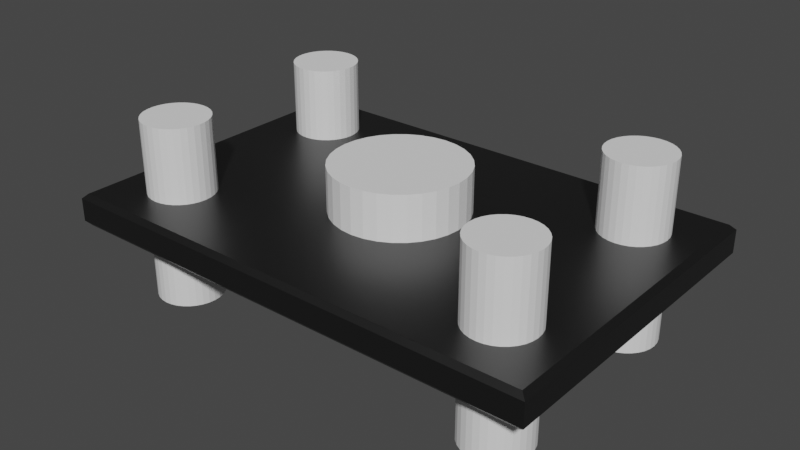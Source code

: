 # Source: Rectangle-1.blend  (saved by Blender 3.6.13; exported with 4.5.12 LTS)
import bpy
from mathutils import Matrix  # noqa: F401  (used for matrix-valued properties, if any)

bpy.ops.wm.read_factory_settings(use_empty=True)
scene = bpy.context.scene
scene.name = 'Scene'

# ---- collections
col_collection = bpy.data.collections.new('Collection'); scene.collection.children.link(col_collection)

# ---- materials (node trees are filled in below, after node groups)
mat_material_1 = bpy.data.materials.new('Material-1')
mat_material_1.alpha_threshold = 0.0
mat_material_1.use_transparent_shadow = False
mat_material_1.roughness = 0.5
mat_material_1.line_color = (0.0, 0.0, 0.0, 1.0)
mat_material_2 = bpy.data.materials.new('Material-2')
mat_material_2.use_transparent_shadow = False

# ---- node groups
ng_auto_smooth = bpy.data.node_groups.new('Auto Smooth', 'GeometryNodeTree')
_s = ng_auto_smooth.interface.new_socket(name='Geometry', in_out='OUTPUT', socket_type='NodeSocketGeometry')
_s = ng_auto_smooth.interface.new_socket(name='Geometry', in_out='INPUT', socket_type='NodeSocketGeometry')
_s = ng_auto_smooth.interface.new_socket(name='Angle', in_out='INPUT', socket_type='NodeSocketFloat')
_s.subtype = 'ANGLE'
_s.min_value = 0.0
_s.max_value = 3.142
ng_auto_smooth.is_modifier = True
_N = ng_auto_smooth.nodes; _L = ng_auto_smooth.links
n0 = _N.new('NodeGroupOutput'); n0.name = 'Group Output'; n0.location = (480, -100)
n1 = _N.new('NodeGroupInput'); n1.name = 'Group Input'; n1.location = (-420, -300)
n2 = _N.new('NodeGroupInput'); n2.name = 'Group Input.001'; n2.location = (-60, -100)
n3 = _N.new('GeometryNodeSetShadeSmooth'); n3.name = 'Set Shade Smooth'; n3.location = (120, -100)
n3.domain = 'EDGE'
n4 = _N.new('GeometryNodeSetShadeSmooth'); n4.name = 'Set Shade Smooth.001'; n4.location = (300, -100)
n5 = _N.new('GeometryNodeInputMeshEdgeAngle'); n5.name = 'Edge Angle'; n5.location = (-420, -220)
n6 = _N.new('GeometryNodeInputEdgeSmooth'); n6.name = 'Is Edge Smooth'; n6.location = (-60, -160)
n7 = _N.new('GeometryNodeInputShadeSmooth'); n7.name = 'Is Face Smooth'; n7.location = (-240, -340)
n8 = _N.new('FunctionNodeBooleanMath'); n8.name = 'Boolean Math'; n8.location = (-60, -220)
n9 = _N.new('FunctionNodeCompare'); n9.name = 'Compare'; n9.location = (-240, -180)
n9.operation = 'LESS_EQUAL'
_L.new(n5.outputs[0], n9.inputs[0])
_L.new(n4.outputs[0], n0.inputs[0])
_L.new(n1.outputs[1], n9.inputs[1])
_L.new(n9.outputs[0], n8.inputs[0])
_L.new(n7.outputs[0], n8.inputs[1])
_L.new(n2.outputs[0], n3.inputs[0])
_L.new(n6.outputs[0], n3.inputs[1])
_L.new(n3.outputs[0], n4.inputs[0])
_L.new(n8.outputs[0], n3.inputs[2])
n0.is_active_output = True

# ---- material node trees
mat_material_1.use_nodes = True; mat_material_1.node_tree.nodes.clear()
_N = mat_material_1.node_tree.nodes; _L = mat_material_1.node_tree.links
n0 = _N.new('ShaderNodeOutputMaterial'); n0.name = 'Material Output'; n0.location = (300, 300)
n1 = _N.new('ShaderNodeBsdfPrincipled'); n1.name = 'Principled BSDF'; n1.location = (10, 300)
n1.distribution = 'GGX'
n1.subsurface_method = 'RANDOM_WALK_SKIN'
n1.inputs[0].default_value = (0.1095, 0.1095, 0.1095, 1.0)
n1.inputs[1].default_value = 1.0
n1.inputs[2].default_value = 0.4
n1.inputs[3].default_value = 1.45
n1.inputs[27].default_value = (0.0, 0.0, 0.0, 1.0)
n1.inputs[28].default_value = 1.0
_L.new(n1.outputs[0], n0.inputs[0])
n0.is_active_output = True
mat_material_2.use_nodes = True; mat_material_2.node_tree.nodes.clear()
_N = mat_material_2.node_tree.nodes; _L = mat_material_2.node_tree.links
n0 = _N.new('ShaderNodeBsdfPrincipled'); n0.name = 'Principled BSDF'; n0.location = (10, 300)
n0.distribution = 'GGX'
n0.subsurface_method = 'RANDOM_WALK_SKIN'
n0.inputs[0].default_value = (0.5583, 0.5583, 0.5583, 1.0)
n0.inputs[1].default_value = 1.0
n0.inputs[2].default_value = 0.2
n0.inputs[3].default_value = 1.45
n0.inputs[27].default_value = (0.0, 0.0, 0.0, 1.0)
n0.inputs[28].default_value = 1.0
n1 = _N.new('ShaderNodeOutputMaterial'); n1.name = 'Material Output'; n1.location = (300, 300)
_L.new(n0.outputs[0], n1.inputs[0])
n1.is_active_output = True

# ---- world
world_world = bpy.data.worlds.new('World'); scene.world = world_world
world_world.use_nodes = True; world_world.node_tree.nodes.clear()
_N = world_world.node_tree.nodes; _L = world_world.node_tree.links
n0 = _N.new('ShaderNodeOutputWorld'); n0.name = 'World Output'; n0.location = (300, 300)
n1 = _N.new('ShaderNodeBackground'); n1.name = 'Background'; n1.location = (10, 300)
n1.inputs[0].default_value = (0.05088, 0.05088, 0.05088, 1.0)
_L.new(n1.outputs[0], n0.inputs[0])
n0.is_active_output = True
world_world.color = (0.05088, 0.05088, 0.05088)
world_world.use_sun_shadow = False
world_world.sun_shadow_jitter_overblur = 0.0

# ---- meshes
me_cube_001 = bpy.data.meshes.new('Cube.001')
me_cube_001.from_pydata([(-11.77, 7.848, -1.0), (-11.39, 7.962, -1.0), (-10.61, 7.962, -1.0), (-11.0, 8.0, -1.0), (-9.889, 7.663, -1.0), (-9.337, 7.111, -1.0), (-9.152, 6.765, -1.0), (-9.586, 7.414, -1.0), (-10.23, 7.848, -1.0), (-3.326, 2.222, -1.0), (-3.328, 2.219, -1.0), (-9.0, 6.0, -1.0), (-2.222, 3.326, -1.0), (-2.828, 2.828, -1.0), (-1.531, 3.696, -1.0), (0.0, 4.0, -1.0), (-0.7804, 3.923, -1.0), (2.222, 3.326, -1.0), (1.531, 3.696, -1.0), (0.7804, 3.923, -1.0), (-9.038, 6.39, -1.0), (3.326, 2.222, -1.0), (3.011, 2.606, -1.0), (3.696, -1.531, -1.0), (9.0, -6.0, -1.0), (3.328, -2.219, -1.0), (9.038, -5.61, -1.0), (3.923, -0.7804, -1.0), (9.586, -4.586, -1.0), (9.337, 4.889, -1.0), (9.337, -4.889, -1.0), (9.337, 7.111, -1.0), (9.152, -5.235, -1.0), (9.586, 4.586, -1.0), (2.828, 2.828, -1.0), (9.152, 5.235, -1.0), (4.0, 0.0, -1.0), (3.923, 0.7804, -1.0), (3.696, 1.531, -1.0), (9.038, 5.61, -1.0), (9.0, 6.0, -1.0), (9.038, 6.39, -1.0), (9.152, 6.765, -1.0), (9.586, 7.414, -1.0), (9.889, 4.337, -1.0), (9.889, 7.663, -1.0), (10.61, -4.038, -1.0), (10.61, 4.038, -1.0), (10.61, 7.962, -1.0), (10.23, -4.152, -1.0), (10.23, 4.152, -1.0), (10.23, 7.848, -1.0), (11.0, 4.0, -1.0), (11.39, 4.038, -1.0), (11.39, -4.038, -1.0), (11.39, 7.962, -1.0), (11.77, -4.152, -1.0), (11.77, 4.152, -1.0), (12.11, -4.337, -1.0), (11.77, 7.848, -1.0), (11.0, -4.0, -1.0), (11.0, 8.0, -1.0), (12.41, -4.586, -1.0), (12.41, 4.586, -1.0), (12.11, 4.337, -1.0), (12.66, 4.889, -1.0), (12.66, -4.889, -1.0), (12.66, -7.111, -1.0), (12.66, 7.111, -1.0), (12.41, -7.414, -1.0), (12.41, 7.414, -1.0), (12.85, -5.235, -1.0), (12.85, 5.235, -1.0), (13.0, -6.0, -1.0), (13.0, 6.0, -1.0), (12.96, -5.61, -1.0), (12.96, 5.61, -1.0), (12.96, 6.39, -1.0), (12.85, -6.765, -1.0), (12.96, -6.39, -1.0), (12.85, 6.765, -1.0), (12.11, 7.663, -1.0), (12.11, -7.663, -1.0), (9.889, -4.337, -1.0), (-13.0, -6.0, -1.0), (-12.96, -6.39, -1.0), (-12.96, -5.61, -1.0), (-13.0, 6.0, -1.0), (-12.85, 5.235, -1.0), (-12.85, -5.235, -1.0), (-12.85, -6.765, -1.0), (-12.96, 5.61, -1.0), (-12.96, 6.39, -1.0), (-12.85, 6.765, -1.0), (-12.66, -7.111, -1.0), (-12.66, 4.889, -1.0), (-12.66, -4.889, -1.0), (-12.66, 7.111, -1.0), (-12.41, -4.586, -1.0), (-12.41, 4.586, -1.0), (-12.11, -4.337, -1.0), (-12.41, -7.414, -1.0), (-12.41, 7.414, -1.0), (-12.11, -7.663, -1.0), (-11.77, -4.152, -1.0), (-11.77, 4.152, -1.0), (-12.11, 4.337, -1.0), (-11.39, -4.038, -1.0), (-11.0, -4.0, -1.0), (-11.39, 4.038, -1.0), (-11.39, -7.962, -1.0), (-11.77, -7.848, -1.0), (-10.61, -7.962, -1.0), (-10.61, -4.038, -1.0), (-10.61, 4.038, -1.0), (-9.889, -7.663, -1.0), (-9.889, -4.337, -1.0), (-10.23, -7.848, -1.0), (-10.23, -4.152, -1.0), (-10.23, 4.152, -1.0), (-11.0, -8.0, -1.0), (-11.0, 4.0, -1.0), (-12.11, 7.663, -1.0), (-9.586, 4.586, -1.0), (-9.337, -7.111, -1.0), (-9.337, -4.889, -1.0), (-9.337, 4.889, -1.0), (-3.326, -2.222, -1.0), (-3.011, -2.606, -1.0), (-3.696, 1.531, -1.0), (-3.923, 0.7804, -1.0), (-9.038, 5.61, -1.0), (-9.152, -5.235, -1.0), (-2.828, -2.828, -1.0), (-9.586, -4.586, -1.0), (-9.152, 5.235, -1.0), (-1.531, -3.696, -1.0), (-2.222, -3.326, -1.0), (0.0, -4.0, -1.0), (-0.7804, -3.923, -1.0), (2.222, -3.326, -1.0), (1.531, -3.696, -1.0), (2.828, -2.828, -1.0), (3.326, -2.222, -1.0), (0.7804, -3.923, -1.0), (9.152, -6.765, -1.0), (9.889, -7.663, -1.0), (9.586, -7.414, -1.0), (9.337, -7.111, -1.0), (10.61, -7.962, -1.0), (11.39, -7.962, -1.0), (11.77, -7.848, -1.0), (10.23, -7.848, -1.0), (11.0, -8.0, -1.0), (9.038, -6.39, -1.0), (-9.586, -7.414, -1.0), (-9.152, -6.765, -1.0), (-9.038, -6.39, -1.0), (-9.0, -6.0, -1.0), (-9.038, -5.61, -1.0), (-3.696, -1.531, -1.0), (-3.923, -0.7804, -1.0), (-4.0, 0.0, -1.0), (-9.889, 4.337, -1.0), (-13.0, -6.0, 1.0), (-12.96, -6.39, 1.0), (-12.96, -5.61, 1.0), (-13.0, 6.0, 1.0), (-12.85, -6.765, 1.0), (-12.85, -5.235, 1.0), (-12.85, 5.235, 1.0), (-12.96, 5.61, 1.0), (-12.96, 6.39, 1.0), (-12.85, 6.765, 1.0), (-12.66, -4.889, 1.0), (-12.66, 4.889, 1.0), (-12.41, -4.586, 1.0), (-12.41, 4.586, 1.0), (-12.41, 7.414, 1.0), (-12.41, -7.414, 1.0), (-12.66, 7.111, 1.0), (-12.11, -7.663, 1.0), (-12.66, -7.111, 1.0), (-11.77, -4.152, 1.0), (-11.77, 4.152, 1.0), (-11.39, -4.038, 1.0), (-11.39, 4.038, 1.0), (-11.0, -4.0, 1.0), (-11.0, 4.0, 1.0), (-11.39, 7.962, 1.0), (-11.77, 7.848, 1.0), (-10.61, -4.038, 1.0), (-10.61, 4.038, 1.0), (-10.61, 7.962, 1.0), (-9.889, -4.337, 1.0), (-9.889, 4.337, 1.0), (-10.23, -4.152, 1.0), (-10.23, 4.152, 1.0), (-10.23, 7.848, 1.0), (-11.0, 8.0, 1.0), (-12.11, -4.337, 1.0), (-12.11, 4.337, 1.0), (-12.11, 7.663, 1.0), (-9.586, 7.414, 1.0), (-9.337, -4.889, 1.0), (-9.337, 4.889, 1.0), (-9.337, 7.111, 1.0), (-3.011, 2.606, 1.0), (-3.326, 2.222, 1.0), (-3.696, -1.531, 1.0), (-9.0, -6.0, 1.0), (-3.328, -2.219, 1.0), (-3.923, -0.7804, 1.0), (-9.038, -5.61, 1.0), (-9.152, -5.235, 1.0), (-9.586, -4.586, 1.0), (-9.586, 4.586, 1.0), (-2.828, 2.828, 1.0), (-9.152, 5.235, 1.0), (-1.531, 3.696, 1.0), (-2.222, 3.326, 1.0), (0.0, 4.0, 1.0), (-0.7804, 3.923, 1.0), (2.222, 3.326, 1.0), (1.531, 3.696, 1.0), (3.326, 2.222, 1.0), (3.328, 2.219, 1.0), (9.0, 6.0, 1.0), (2.828, 2.828, 1.0), (0.7804, 3.923, 1.0), (9.152, 6.765, 1.0), (9.889, 7.663, 1.0), (9.586, 7.414, 1.0), (9.337, 7.111, 1.0), (10.61, 7.962, 1.0), (11.39, 7.962, 1.0), (11.77, 7.848, 1.0), (11.0, 8.0, 1.0), (10.23, 7.848, 1.0), (9.038, 6.39, 1.0), (-4.0, 0.0, 1.0), (-3.923, 0.7804, 1.0), (-3.696, 1.531, 1.0), (-9.038, 5.61, 1.0), (-9.0, 6.0, 1.0), (-9.038, 6.39, 1.0), (-9.152, 6.765, 1.0), (-9.889, 7.663, 1.0), (-11.39, -7.962, 1.0), (-11.77, -7.848, 1.0), (-10.61, -7.962, 1.0), (-11.0, -8.0, 1.0), (-9.889, -7.663, 1.0), (-9.337, -7.111, 1.0), (-9.152, -6.765, 1.0), (-9.586, -7.414, 1.0), (-10.23, -7.848, 1.0), (-3.326, -2.222, 1.0), (-2.222, -3.326, 1.0), (-1.531, -3.696, 1.0), (-2.828, -2.828, 1.0), (0.0, -4.0, 1.0), (-0.7804, -3.923, 1.0), (2.222, -3.326, 1.0), (1.531, -3.696, 1.0), (0.7804, -3.923, 1.0), (-9.038, -6.39, 1.0), (3.326, -2.222, 1.0), (3.011, -2.606, 1.0), (3.696, 1.531, 1.0), (3.923, 0.7804, 1.0), (9.586, -7.414, 1.0), (9.337, -4.889, 1.0), (9.337, -7.111, 1.0), (9.337, 4.889, 1.0), (9.152, -5.235, 1.0), (2.828, -2.828, 1.0), (9.586, -4.586, 1.0), (9.586, 4.586, 1.0), (9.152, 5.235, 1.0), (9.038, 5.61, 1.0), (9.152, -6.765, 1.0), (9.038, -6.39, 1.0), (9.0, -6.0, 1.0), (9.038, -5.61, 1.0), (3.696, -1.531, 1.0), (3.923, -0.7804, 1.0), (4.0, 0.0, 1.0), (9.889, -4.337, 1.0), (9.889, 4.337, 1.0), (10.61, -7.962, 1.0), (10.61, -4.038, 1.0), (10.61, 4.038, 1.0), (10.23, -7.848, 1.0), (10.23, -4.152, 1.0), (10.23, 4.152, 1.0), (11.0, -4.0, 1.0), (11.0, 4.0, 1.0), (11.39, 4.038, 1.0), (11.39, -4.038, 1.0), (11.39, -7.962, 1.0), (11.77, -4.152, 1.0), (11.77, 4.152, 1.0), (11.77, -7.848, 1.0), (11.0, -8.0, 1.0), (12.41, -4.586, 1.0), (12.41, 4.586, 1.0), (12.66, -4.889, 1.0), (12.66, 4.889, 1.0), (12.66, -7.111, 1.0), (12.41, -7.414, 1.0), (12.41, 7.414, 1.0), (12.85, 6.765, 1.0), (13.0, -6.0, 1.0), (13.0, 6.0, 1.0), (12.96, -5.61, 1.0), (12.96, 5.61, 1.0), (12.96, 6.39, 1.0), (12.85, -6.765, 1.0), (12.96, -6.39, 1.0), (12.85, -5.235, 1.0), (12.85, 5.235, 1.0), (12.66, 7.111, 1.0), (12.11, 7.663, 1.0), (12.11, -7.663, 1.0), (12.11, -4.337, 1.0), (12.11, 4.337, 1.0), (9.889, -7.663, 1.0), (-14.67, -9.735, -1.0), (-15.0, -10.0, -0.7), (-15.0, -10.0, 0.7), (-14.67, -9.735, 1.0), (-15.0, 10.0, -0.7), (-14.67, 9.735, -1.0), (-14.67, 9.735, 1.0), (-15.0, 10.0, 0.7), (14.67, -9.735, -1.0), (15.0, -10.0, -0.7), (15.0, -10.0, 0.7), (14.67, -9.735, 1.0), (15.0, 10.0, -0.7), (14.67, 9.735, -1.0), (14.67, 9.735, 1.0), (15.0, 10.0, 0.7), (10.06, 4.245, 1.0), (9.461, -4.737, 1.0), (10.06, -4.245, 1.0), (3.809, 1.156, 1.0), (3.168, -2.414, 1.0), (3.511, -1.877, 1.0), (10.42, -4.095, 1.0), (10.8, -4.019, 1.0), (3.512, 1.875, 1.0), (10.8, 4.019, 1.0), (9.737, -4.461, 1.0), (3.962, 0.3902, 1.0), (10.42, 4.095, 1.0), (3.809, -1.156, 1.0), (3.962, -0.3902, 1.0), (9.737, 4.461, 1.0), (11.0, 0.0, 1.0), (-3.326, -2.222, 1.0), (-2.828, -2.828, 1.0), (10.06, 4.245, 1.0), (10.23, 4.152, 1.0), (-10.61, 4.038, 1.0), (-10.23, 4.152, 1.0), (1.531, 3.696, 1.0), (0.7804, 3.923, 1.0), (-9.889, 4.337, 1.0), (-9.586, 4.586, 1.0), (-4.0, 0.0, 1.0), (-3.923, 0.7804, 1.0), (-3.326, 2.222, 1.0), (-3.696, 1.531, 1.0), (1.531, -3.696, 1.0), (0.7804, -3.923, 1.0), (9.337, -4.889, 1.0), (9.152, -5.235, 1.0), (9.461, -4.737, 1.0), (9.586, -4.586, 1.0), (10.06, -4.245, 1.0), (10.23, -4.152, 1.0), (3.809, 1.156, 1.0), (3.923, 0.7804, 1.0), (-3.696, -1.531, 1.0), (-3.328, -2.219, 1.0), (-3.923, -0.7804, 1.0), (-2.828, 2.828, 1.0), (-2.222, 3.326, 1.0), (3.326, 2.222, 1.0), (3.328, 2.219, 1.0), (2.828, 2.828, 1.0), (-1.531, -3.696, 1.0), (-0.7804, -3.923, 1.0), (3.168, -2.414, 1.0), (3.011, -2.606, 1.0), (9.0, 6.0, 1.0), (9.038, 5.61, 1.0), (9.038, -5.61, 1.0), (3.511, -1.877, 1.0), (3.696, -1.531, 1.0), (10.42, -4.095, 1.0), (10.8, -4.019, 1.0), (11.0, -4.0, 1.0), (-9.889, -4.337, 1.0), (-10.23, -4.152, 1.0), (-9.0, -6.0, 1.0), (-9.038, -5.61, 1.0), (-9.586, -4.586, 1.0), (-9.152, 5.235, 1.0), (-9.038, 5.61, 1.0), (-2.222, -3.326, 1.0), (3.512, 1.875, 1.0), (3.696, 1.531, 1.0), (9.337, 4.889, 1.0), (9.586, 4.586, 1.0), (9.152, 5.235, 1.0), (2.222, -3.326, 1.0), (2.828, -2.828, 1.0), (10.8, 4.019, 1.0), (11.0, 4.0, 1.0), (9.0, -6.0, 1.0), (-11.0, -4.0, 1.0), (-10.61, -4.038, 1.0), (-9.0, 6.0, 1.0), (-1.531, 3.696, 1.0), (-0.7804, 3.923, 1.0), (0.0, -4.0, 1.0), (9.737, -4.461, 1.0), (9.889, -4.337, 1.0), (3.962, 0.3902, 1.0), (4.0, 0.0, 1.0), (-9.337, 4.889, 1.0), (-11.0, 4.0, 1.0), (-9.337, -4.889, 1.0), (-9.038, 6.39, 1.0), (6.174, -3.748, 1.0), (10.42, 4.095, 1.0), (-3.011, 2.606, 1.0), (-9.152, -5.235, 1.0), (3.809, -1.156, 1.0), (3.923, -0.7804, 1.0), (0.0, 4.0, 1.0), (6.457, 3.402, 1.0), (3.962, -0.3902, 1.0), (9.737, 4.461, 1.0), (9.889, 4.337, 1.0), (2.222, 3.326, 1.0), (11.0, 0.0, 1.0), (3.326, -2.222, 1.0), (10.61, -4.038, 1.0), (10.61, 4.038, 1.0)], [], [(108, 121, 114, 119, 163, 123, 10, 129, 130, 162, 161, 160, 127, 128, 125, 134, 116, 118, 113), (11, 40, 39, 35, 29, 22, 34, 17, 18, 19, 15, 16, 14, 12, 13, 9, 10, 123, 126, 135, 131), (52, 60, 46, 49, 83, 28, 25, 23, 27, 36, 37, 38, 21, 22, 29, 33, 44, 50, 47), (154, 157, 158, 159, 132, 125, 128, 133, 137, 136, 139, 138, 144, 141, 140, 142, 143, 25, 28, 30, 32, 26, 24), (353, 292, 452, 420), (329, 330, 335, 332), (212, 240, 371, 387), (216, 195, 369, 370), (332, 335, 343, 340), (187, 191, 424, 423), (340, 343, 338, 337), (221, 15, 19, 229), (229, 19, 18, 224), (224, 18, 17, 223), (17, 34, 228, 223), (34, 22, 21, 225, 228), (21, 38, 269, 352, 226, 225), (38, 37, 270, 347, 269), (37, 36, 287, 355, 270), (36, 27, 286, 358, 287), (27, 23, 285, 357, 286), (23, 25, 143, 267, 349, 285), (143, 142, 276, 268, 348, 267), (142, 140, 263, 276), (140, 141, 264, 263), (141, 144, 265, 264), (144, 138, 261, 265), (138, 139, 262, 261), (139, 136, 259, 262), (136, 137, 258, 259), (258, 137, 133, 260), (260, 133, 128, 127, 257), (257, 127, 160, 209, 211), (209, 160, 161, 212), (212, 161, 162, 240), (240, 162, 130, 241), (241, 130, 129, 242), (242, 129, 10, 9, 208), (208, 9, 13, 217, 207), (217, 13, 12, 220), (220, 12, 14, 219), (219, 14, 16, 222), (222, 16, 15, 221), (296, 60, 54, 299), (299, 54, 56, 301), (301, 56, 58, 325), (58, 62, 305, 325), (62, 66, 307, 305), (66, 71, 320, 307), (71, 75, 315, 320), (75, 73, 313, 315), (73, 79, 319, 313), (79, 78, 318, 319), (78, 67, 309, 318), (67, 69, 310, 309), (69, 82, 324, 310), (82, 151, 303, 324), (151, 150, 300, 303), (150, 153, 304, 300), (153, 149, 290, 304), (149, 152, 293, 290), (152, 146, 327, 293), (327, 146, 147, 271), (271, 147, 148, 273), (273, 148, 145, 281), (281, 145, 154, 282), (282, 154, 24, 283), (283, 24, 26, 284), (284, 26, 32, 275), (275, 32, 30, 272), (272, 30, 28, 277, 345), (277, 28, 83, 288, 354), (288, 83, 49, 294, 346), (294, 49, 46, 291, 350), (291, 46, 60, 296, 351), (237, 61, 55, 235), (235, 55, 59, 236), (236, 59, 81, 323), (81, 70, 311, 323), (70, 68, 322, 311), (68, 80, 312, 322), (80, 77, 317, 312), (77, 74, 314, 317), (74, 76, 316, 314), (76, 72, 321, 316), (72, 65, 308, 321), (65, 63, 306, 308), (63, 64, 326, 306), (64, 57, 302, 326), (57, 53, 298, 302), (53, 52, 297, 298), (52, 47, 292, 353, 297), (47, 50, 295, 356, 292), (50, 44, 289, 344, 295), (289, 44, 33, 278, 359), (278, 33, 29, 274), (274, 29, 35, 279), (279, 35, 39, 280), (280, 39, 40, 227), (227, 40, 41, 239), (239, 41, 42, 230), (230, 42, 31, 233), (233, 31, 43, 232), (232, 43, 45, 231), (231, 45, 51, 238), (238, 51, 48, 234), (234, 48, 61, 237), (199, 3, 2, 193), (193, 2, 8, 198), (198, 8, 4, 247), (4, 7, 203, 247), (7, 5, 206, 203), (5, 6, 246, 206), (6, 20, 245, 246), (20, 11, 244, 245), (11, 131, 243, 244), (131, 135, 218, 243), (135, 126, 205, 218), (126, 123, 216, 205), (123, 163, 195, 216), (163, 119, 197, 195), (119, 114, 192, 197), (114, 121, 188, 192), (121, 109, 186, 188), (109, 105, 184, 186), (105, 106, 201, 184), (201, 106, 99, 177), (177, 99, 95, 175), (175, 95, 88, 170), (170, 88, 91, 171), (171, 91, 87, 167), (167, 87, 92, 172), (172, 92, 93, 173), (173, 93, 97, 180), (180, 97, 102, 178), (178, 102, 122, 202), (202, 122, 0, 190), (190, 0, 1, 189), (189, 1, 3, 199), (187, 108, 113, 191), (191, 113, 118, 196), (196, 118, 116, 194), (116, 134, 215, 194), (134, 125, 204, 215), (125, 132, 214, 204), (132, 159, 213, 214), (159, 158, 210, 213), (158, 157, 266, 210), (157, 156, 254, 266), (156, 124, 253, 254), (124, 155, 255, 253), (155, 115, 252, 255), (115, 117, 256, 252), (117, 112, 250, 256), (112, 120, 251, 250), (120, 110, 248, 251), (110, 111, 249, 248), (111, 103, 181, 249), (181, 103, 101, 179), (179, 101, 94, 182), (182, 94, 90, 168), (168, 90, 85, 165), (165, 85, 84, 164), (164, 84, 86, 166), (166, 86, 89, 169), (169, 89, 96, 174), (174, 96, 98, 176), (176, 98, 100, 200), (200, 100, 104, 183), (183, 104, 107, 185), (185, 107, 108, 187), (329, 332, 333, 328), (328, 336, 337, 329), (331, 334, 335, 330), (330, 338, 339, 331), (332, 340, 341, 333), (334, 342, 343, 335), (336, 341, 340, 337), (338, 343, 342, 339), (337, 338, 330, 329), (339, 342, 323, 311, 322, 312, 317, 314, 316, 321, 308, 306, 326, 302, 298, 297, 360, 296, 299, 301, 325, 305, 307, 320, 315, 313, 319, 318, 309, 310, 324), (323, 342, 334, 202, 190, 189, 199, 193, 198, 247, 203, 206, 246, 245, 227, 239, 230, 233, 232, 231, 238, 234, 237, 235, 236), (334, 331, 181, 179, 182, 168, 165, 164, 166, 169, 174, 176, 200, 183, 185, 187, 188, 186, 184, 201, 177, 175, 170, 171, 167, 172, 173, 180, 178, 202), (181, 331, 339, 324, 303, 300, 304, 290, 293, 327, 271, 273, 281, 282, 283, 210, 266, 254, 253, 255, 252, 256, 250, 251, 248, 249), (122, 333, 341, 81, 59, 55, 61, 48, 51, 45, 43, 31, 42, 41, 40, 11, 20, 6, 5, 7, 4, 8, 2, 3, 1, 0), (103, 328, 333, 122, 102, 97, 93, 92, 87, 91, 88, 95, 99, 106, 105, 109, 121, 108, 107, 104, 100, 98, 96, 89, 86, 84, 85, 90, 94, 101), (82, 336, 328, 103, 111, 110, 120, 112, 117, 115, 155, 124, 156, 157, 154, 145, 148, 147, 146, 152, 149, 153, 150, 151), (81, 341, 336, 82, 69, 67, 78, 79, 73, 75, 71, 66, 62, 58, 56, 54, 60, 52, 53, 57, 64, 63, 65, 72, 76, 74, 77, 80, 68, 70), (404, 449, 421, 420, 452, 438, 364, 363, 447, 446, 416, 444, 391, 413, 414, 383, 384, 431, 432, 445, 442, 441, 401, 400, 450, 395, 396, 437, 377, 379, 380, 429, 430, 381, 382, 402, 451, 403), (434, 423, 424, 406, 405, 409, 386, 385, 387, 371, 372, 374, 373, 439, 433, 370, 369, 366, 365), (397, 436, 425, 411, 410, 433, 439, 388, 389, 426, 427, 443, 368, 367, 448, 392, 390, 391, 444, 416, 415, 417, 398), (407, 422, 399, 378, 377, 437, 396, 419, 418, 375, 376, 428, 394, 393, 412, 362, 361, 386, 409, 435, 440, 408), (261, 262, 394, 428), (279, 280, 398, 417), (245, 244, 425, 436), (240, 241, 372, 371), (243, 218, 410, 411), (277, 354, 429, 380), (287, 358, 445, 432), (242, 208, 373, 374), (270, 355, 431, 384), (280, 227, 397, 398), (289, 359, 446, 447), (284, 275, 378, 399), (265, 261, 428, 376), (260, 257, 361, 362), (214, 213, 408, 440), (244, 243, 411, 425), (259, 258, 412, 393), (292, 356, 438, 452), (355, 287, 432, 431), (285, 349, 400, 401), (286, 357, 441, 442), (195, 197, 366, 369), (258, 260, 362, 412), (357, 285, 401, 441), (264, 265, 376, 375), (205, 216, 370, 433), (218, 205, 433, 410), (297, 353, 420, 421), (358, 286, 442, 445), (294, 350, 402, 382), (222, 221, 443, 427), (352, 269, 414, 413), (359, 278, 416, 446), (295, 344, 363, 364), (351, 296, 404, 403), (360, 297, 421, 449), (296, 360, 449, 404), (354, 288, 430, 429), (221, 229, 368, 443), (211, 209, 385, 386), (268, 276, 419, 396), (278, 274, 415, 416), (227, 245, 436, 397), (209, 212, 387, 385), (220, 219, 426, 389), (191, 196, 406, 424), (275, 272, 377, 378), (274, 279, 417, 415), (188, 187, 423, 434), (217, 220, 389, 388), (219, 222, 427, 426), (345, 277, 380, 379), (196, 194, 405, 406), (210, 283, 422, 407), (225, 226, 391, 390), (347, 270, 384, 383), (228, 225, 390, 392), (208, 207, 439, 373), (197, 192, 365, 366), (241, 242, 374, 372), (207, 217, 388, 439), (356, 295, 364, 438), (346, 294, 382, 381), (204, 214, 440, 435), (213, 210, 407, 408), (344, 289, 447, 363), (263, 264, 375, 418), (276, 263, 418, 419), (194, 215, 409, 405), (272, 345, 379, 377), (288, 346, 381, 430), (257, 211, 386, 361), (224, 223, 448, 367), (192, 188, 434, 365), (269, 347, 383, 414), (223, 228, 392, 448), (267, 348, 395, 450), (262, 259, 393, 394), (349, 267, 450, 400), (229, 224, 367, 368), (350, 291, 451, 402), (348, 268, 396, 395), (215, 204, 435, 409), (291, 351, 403, 451), (283, 284, 399, 422), (226, 352, 413, 391)])
me_cube_001.polygons.foreach_set('use_smooth', [1, 1, 1, 1, 1, 1, 1, 1, 1, 1, 1, 1, 1, 1, 1, 1, 1, 1, 1, 1, 1, 1, 1, 1, 1, 1, 1, 1, 1, 1, 1, 1, 1, 1, 1, 1, 1, 1, 1, 1, 1, 1, 1, 1, 1, 1, 1, 1, 1, 1, 1, 1, 1, 1, 1, 1, 1, 1, 1, 1, 1, 1, 1, 1, 1, 1, 1, 1, 1, 1, 1, 1, 1, 1, 1, 1, 1, 1, 1, 1, 1, 1, 1, 1, 1, 1, 1, 1, 1, 1, 1, 1, 1, 1, 1, 1, 1, 1, 1, 1, 1, 1, 1, 1, 1, 1, 1, 1, 1, 1, 1, 1, 1, 1, 1, 1, 1, 1, 1, 1, 1, 1, 1, 1, 1, 1, 1, 1, 1, 1, 1, 1, 1, 1, 1, 1, 1, 1, 1, 1, 1, 1, 1, 1, 1, 1, 1, 1, 1, 1, 1, 1, 1, 1, 1, 1, 1, 1, 1, 1, 1, 1, 1, 1, 1, 1, 1, 1, 1, 1, 1, 1, 1, 1, 1, 1, 1, 1, 1, 1, 1, 1, 1, 1, 1, 1, 1, 1, 1, 0, 1, 1, 1, 1, 1, 1, 1, 1, 1, 1, 1, 1, 1, 1, 1, 1, 1, 1, 1, 1, 1, 1, 1, 1, 1, 1, 1, 1, 1, 1, 1, 1, 1, 1, 1, 1, 1, 1, 1, 1, 1, 1, 1, 1, 1, 1, 1, 1, 1, 1, 1, 1, 1, 1, 1, 1, 1, 1, 1, 1, 1, 1, 1, 1, 1, 1, 1, 1, 1, 1, 1, 1, 1, 1, 1, 1, 1, 1, 1, 1, 1, 1, 1, 1, 1, 1, 1, 1])
me_cube_001.polygons.foreach_set('material_index', [1, 1, 1, 1, 28360, 0, 28360, 28360, 0, 28360, 0, 1, 1, 1, 1, 1, 1, 1, 1, 1, 1, 1, 1, 1, 1, 1, 1, 1, 1, 1, 1, 1, 1, 1, 1, 1, 1, 1, 1, 1, 1, 1, 1, 1, 1, 1, 1, 1, 1, 1, 1, 1, 1, 1, 1, 1, 1, 1, 1, 1, 1, 1, 1, 1, 1, 1, 1, 1, 1, 1, 1, 1, 1, 1, 1, 1, 1, 1, 1, 1, 1, 1, 1, 1, 1, 1, 1, 1, 1, 1, 1, 1, 1, 1, 1, 1, 1, 1, 1, 1, 1, 1, 1, 1, 1, 1, 1, 1, 1, 1, 1, 1, 1, 1, 1, 1, 1, 1, 1, 1, 1, 1, 1, 1, 1, 1, 1, 1, 1, 1, 1, 1, 1, 1, 1, 1, 1, 1, 1, 1, 1, 1, 1, 1, 1, 1, 1, 1, 1, 1, 1, 1, 1, 1, 1, 1, 1, 1, 1, 1, 1, 1, 1, 1, 1, 1, 1, 1, 1, 1, 1, 0, 0, 0, 0, 0, 0, 0, 0, 0, 0, 0, 0, 0, 0, 0, 0, 0, 0, 0, 0, 0, 28360, 28360, 28360, 28360, 28360, 28360, 28360, 28360, 28360, 28360, 28360, 28360, 28360, 28360, 28360, 28360, 28360, 28360, 28360, 28360, 28360, 28360, 28360, 28360, 28360, 28360, 28360, 28360, 28360, 28360, 28360, 28360, 28360, 28360, 28360, 0, 0, 28360, 28360, 28360, 28360, 28360, 0, 28360, 28360, 28360, 28360, 28360, 0, 28360, 28360, 28360, 28360, 0, 28360, 28360, 28360, 28360, 28360, 28360, 28360, 28360, 28360, 28360, 28360, 28360, 28360, 28360, 28360, 28360, 28360, 28360, 28360, 28360, 28360, 28360, 28360, 28360, 28360, 28360, 28360, 28360, 28360, 28360, 28360, 28360])
_uv = me_cube_001.uv_layers.new(name='UVMap')
_uv.uv.foreach_set('vector', [0.1583, 0.675, 0.1583, 0.575, 0.1616, 0.5745, 0.1647, 0.5731, 0.1676, 0.5708, 0.1701, 0.5677, 0.2223, 0.5973, 0.2192, 0.6059, 0.2173, 0.6152, 0.2167, 0.625, 0.2173, 0.6348, 0.2192, 0.6441, 0.2223, 0.6528, 0.2249, 0.6576, 0.1722, 0.6861, 0.1701, 0.6823, 0.1676, 0.6792, 0.1647, 0.6769, 0.1616, 0.6755, 0.175, 0.55, 0.325, 0.55, 0.3253, 0.5549, 0.3263, 0.5596, 0.3278, 0.5639, 0.2751, 0.5924, 0.2736, 0.5896, 0.2685, 0.5834, 0.2628, 0.5788, 0.2565, 0.576, 0.25, 0.575, 0.2435, 0.576, 0.2372, 0.5788, 0.2315, 0.5834, 0.2264, 0.5896, 0.2223, 0.5972, 0.2223, 0.5973, 0.1701, 0.5677, 0.1722, 0.5639, 0.1737, 0.5596, 0.1747, 0.5549, 0.3417, 0.575, 0.3417, 0.675, 0.3384, 0.6755, 0.3353, 0.6769, 0.3324, 0.6792, 0.3299, 0.6823, 0.2777, 0.6527, 0.2808, 0.6441, 0.2827, 0.6348, 0.2833, 0.625, 0.2827, 0.6152, 0.2808, 0.6059, 0.2777, 0.5972, 0.2751, 0.5924, 0.3278, 0.5639, 0.3299, 0.5677, 0.3324, 0.5708, 0.3353, 0.5731, 0.3384, 0.5745, 0.3253, 0.7049, 0.1747, 0.7049, 0.175, 0.7, 0.1747, 0.6951, 0.1737, 0.6904, 0.1722, 0.6861, 0.2249, 0.6576, 0.2264, 0.6604, 0.2315, 0.6666, 0.2372, 0.6712, 0.2435, 0.674, 0.25, 0.675, 0.2565, 0.674, 0.2628, 0.6712, 0.2685, 0.6666, 0.2736, 0.6604, 0.2777, 0.6528, 0.2777, 0.6527, 0.3299, 0.6823, 0.3278, 0.6861, 0.3263, 0.6904, 0.3253, 0.6951, 0.325, 0.7, 0.4844, 0.7045, 0.4688, 0.7045, 0.4688, 0.7045, 0.4844, 0.7045, 0.4125, 0.0, 0.5875, 0.0, 0.5875, 0.25, 0.4125, 0.25, 0.2812, 0.6833, 0.25, 0.6833, 0.25, 0.6833, 0.2812, 0.6833, 0.625, 0.7045, 0.5938, 0.7045, 0.5938, 0.7045, 0.625, 0.7045, 0.4125, 0.25, 0.5875, 0.25, 0.5875, 0.5, 0.4125, 0.5, 1.0, 0.7045, 0.9688, 0.7045, 0.9688, 0.7045, 1.0, 0.7045, 0.4125, 0.5, 0.5875, 0.5, 0.5875, 0.75, 0.4125, 0.75, 1.0, 0.6833, 1.0, 0.8167, 0.9688, 0.8167, 0.9688, 0.6833, 0.9688, 0.6833, 0.9688, 0.8167, 0.9375, 0.8167, 0.9375, 0.6833, 0.9375, 0.6833, 0.9375, 0.8167, 0.9062, 0.8167, 0.9062, 0.6833, 0.9062, 0.8167, 0.875, 0.8167, 0.875, 0.6833, 0.9062, 0.6833, 0.875, 0.8167, 0.8635, 0.8167, 0.8438, 0.8167, 0.8438, 0.6833, 0.875, 0.6833, 0.8438, 0.8167, 0.8125, 0.8167, 0.8125, 0.6833, 0.828, 0.6833, 0.8436, 0.6833, 0.8438, 0.6833, 0.8125, 0.8167, 0.7812, 0.8167, 0.7812, 0.6833, 0.7969, 0.6833, 0.8125, 0.6833, 0.7812, 0.8167, 0.75, 0.8167, 0.75, 0.6833, 0.7656, 0.6833, 0.7812, 0.6833, 0.75, 0.8167, 0.7188, 0.8167, 0.7188, 0.6833, 0.7344, 0.6833, 0.75, 0.6833, 0.7188, 0.8167, 0.6875, 0.8167, 0.6875, 0.6833, 0.7031, 0.6833, 0.7188, 0.6833, 0.6875, 0.8167, 0.6564, 0.8167, 0.6562, 0.8167, 0.6562, 0.6833, 0.6719, 0.6833, 0.6875, 0.6833, 0.6562, 0.8167, 0.625, 0.8167, 0.625, 0.6833, 0.6365, 0.6833, 0.6464, 0.6833, 0.6562, 0.6833, 0.625, 0.8167, 0.5938, 0.8167, 0.5938, 0.6833, 0.625, 0.6833, 0.5938, 0.8167, 0.5625, 0.8167, 0.5625, 0.6833, 0.5938, 0.6833, 0.5625, 0.8167, 0.5312, 0.8167, 0.5312, 0.6833, 0.5625, 0.6833, 0.5312, 0.8167, 0.5, 0.8167, 0.5, 0.6833, 0.5312, 0.6833, 0.5, 0.8167, 0.4688, 0.8167, 0.4688, 0.6833, 0.5, 0.6833, 0.4688, 0.8167, 0.4375, 0.8167, 0.4375, 0.6833, 0.4688, 0.6833, 0.4375, 0.8167, 0.4062, 0.8167, 0.4062, 0.6833, 0.4375, 0.6833, 0.4062, 0.6833, 0.4062, 0.8167, 0.375, 0.8167, 0.375, 0.6833, 0.375, 0.6833, 0.375, 0.8167, 0.3635, 0.8167, 0.3438, 0.8167, 0.3438, 0.6833, 0.3438, 0.6833, 0.3438, 0.8167, 0.3125, 0.8167, 0.3125, 0.6833, 0.3436, 0.6833, 0.3125, 0.6833, 0.3125, 0.8167, 0.2812, 0.8167, 0.2812, 0.6833, 0.2812, 0.6833, 0.2812, 0.8167, 0.25, 0.8167, 0.25, 0.6833, 0.25, 0.6833, 0.25, 0.8167, 0.2188, 0.8167, 0.2188, 0.6833, 0.2188, 0.6833, 0.2188, 0.8167, 0.1875, 0.8167, 0.1875, 0.6833, 0.1875, 0.6833, 0.1875, 0.8167, 0.1564, 0.8167, 0.1562, 0.8167, 0.1562, 0.6833, 0.1562, 0.6833, 0.1562, 0.8167, 0.125, 0.8167, 0.125, 0.6833, 0.1365, 0.6833, 0.125, 0.6833, 0.125, 0.8167, 0.09375, 0.8167, 0.09375, 0.6833, 0.09375, 0.6833, 0.09375, 0.8167, 0.0625, 0.8167, 0.0625, 0.6833, 0.0625, 0.6833, 0.0625, 0.8167, 0.03125, 0.8167, 0.03125, 0.6833, 0.03125, 0.6833, 0.03125, 0.8167, 0.0, 0.8167, 0.0, 0.6833, 1.0, 0.7045, 1.0, 0.7955, 0.9688, 0.7955, 0.9688, 0.7045, 0.9688, 0.7045, 0.9688, 0.7955, 0.9375, 0.7955, 0.9375, 0.7045, 0.9375, 0.7045, 0.9375, 0.7955, 0.9062, 0.7955, 0.9062, 0.7045, 0.9062, 0.7955, 0.875, 0.7955, 0.875, 0.7045, 0.9062, 0.7045, 0.875, 0.7955, 0.8438, 0.7955, 0.8438, 0.7045, 0.875, 0.7045, 0.8438, 0.7955, 0.8125, 0.7955, 0.8125, 0.7045, 0.8438, 0.7045, 0.8125, 0.7955, 0.7812, 0.7955, 0.7812, 0.7045, 0.8125, 0.7045, 0.7812, 0.7955, 0.75, 0.7955, 0.75, 0.7045, 0.7812, 0.7045, 0.75, 0.7955, 0.7188, 0.7955, 0.7188, 0.7045, 0.75, 0.7045, 0.7188, 0.7955, 0.6875, 0.7955, 0.6875, 0.7045, 0.7188, 0.7045, 0.6875, 0.7955, 0.6562, 0.7955, 0.6562, 0.7045, 0.6875, 0.7045, 0.6562, 0.7955, 0.625, 0.7955, 0.625, 0.7045, 0.6562, 0.7045, 0.625, 0.7955, 0.5938, 0.7955, 0.5938, 0.7045, 0.625, 0.7045, 0.5938, 0.7955, 0.5625, 0.7955, 0.5625, 0.7045, 0.5938, 0.7045, 0.5625, 0.7955, 0.5312, 0.7955, 0.5312, 0.7045, 0.5625, 0.7045, 0.5312, 0.7955, 0.5, 0.7955, 0.5, 0.7045, 0.5312, 0.7045, 0.5, 0.7955, 0.4688, 0.7955, 0.4688, 0.7045, 0.5, 0.7045, 0.4688, 0.7955, 0.4375, 0.7955, 0.4375, 0.7045, 0.4688, 0.7045, 0.4375, 0.7955, 0.4062, 0.7955, 0.4062, 0.7045, 0.4375, 0.7045, 0.4062, 0.7045, 0.4062, 0.7955, 0.375, 0.7955, 0.375, 0.7045, 0.375, 0.7045, 0.375, 0.7955, 0.3438, 0.7955, 0.3438, 0.7045, 0.3438, 0.7045, 0.3438, 0.7955, 0.3125, 0.7955, 0.3125, 0.7045, 0.3125, 0.7045, 0.3125, 0.7955, 0.2812, 0.7955, 0.2812, 0.7045, 0.2812, 0.7045, 0.2812, 0.7955, 0.25, 0.7955, 0.25, 0.7045, 0.25, 0.7045, 0.25, 0.7955, 0.2188, 0.7955, 0.2188, 0.7045, 0.2188, 0.7045, 0.2188, 0.7955, 0.1875, 0.7955, 0.1875, 0.7045, 0.1875, 0.7045, 0.1875, 0.7955, 0.1562, 0.7955, 0.1562, 0.7045, 0.1562, 0.7045, 0.1562, 0.7955, 0.125, 0.7955, 0.125, 0.7045, 0.1406, 0.7045, 0.125, 0.7045, 0.125, 0.7955, 0.09375, 0.7955, 0.09375, 0.7045, 0.1094, 0.7045, 0.09375, 0.7045, 0.09375, 0.7955, 0.0625, 0.7955, 0.0625, 0.7045, 0.07812, 0.7045, 0.0625, 0.7045, 0.0625, 0.7955, 0.03125, 0.7955, 0.03125, 0.7045, 0.04688, 0.7045, 0.03125, 0.7045, 0.03125, 0.7955, 0.0, 0.7955, 0.0, 0.7045, 0.01562, 0.7045, 1.0, 0.7045, 1.0, 0.7955, 0.9688, 0.7955, 0.9688, 0.7045, 0.9688, 0.7045, 0.9688, 0.7955, 0.9375, 0.7955, 0.9375, 0.7045, 0.9375, 0.7045, 0.9375, 0.7955, 0.9062, 0.7955, 0.9062, 0.7045, 0.9062, 0.7955, 0.875, 0.7955, 0.875, 0.7045, 0.9062, 0.7045, 0.875, 0.7955, 0.8438, 0.7955, 0.8438, 0.7045, 0.875, 0.7045, 0.8438, 0.7955, 0.8125, 0.7955, 0.8125, 0.7045, 0.8438, 0.7045, 0.8125, 0.7955, 0.7812, 0.7955, 0.7812, 0.7045, 0.8125, 0.7045, 0.7812, 0.7955, 0.75, 0.7955, 0.75, 0.7045, 0.7812, 0.7045, 0.75, 0.7955, 0.7188, 0.7955, 0.7188, 0.7045, 0.75, 0.7045, 0.7188, 0.7955, 0.6875, 0.7955, 0.6875, 0.7045, 0.7188, 0.7045, 0.6875, 0.7955, 0.6562, 0.7955, 0.6562, 0.7045, 0.6875, 0.7045, 0.6562, 0.7955, 0.625, 0.7955, 0.625, 0.7045, 0.6562, 0.7045, 0.625, 0.7955, 0.5938, 0.7955, 0.5938, 0.7045, 0.625, 0.7045, 0.5938, 0.7955, 0.5625, 0.7955, 0.5625, 0.7045, 0.5938, 0.7045, 0.5625, 0.7955, 0.5312, 0.7955, 0.5312, 0.7045, 0.5625, 0.7045, 0.5312, 0.7955, 0.5, 0.7955, 0.5, 0.7045, 0.5312, 0.7045, 0.5, 0.7955, 0.4688, 0.7955, 0.4688, 0.7045, 0.4844, 0.7045, 0.5, 0.7045, 0.4688, 0.7955, 0.4375, 0.7955, 0.4375, 0.7045, 0.4531, 0.7045, 0.4688, 0.7045, 0.4375, 0.7955, 0.4062, 0.7955, 0.4062, 0.7045, 0.4219, 0.7045, 0.4375, 0.7045, 0.4062, 0.7045, 0.4062, 0.7955, 0.375, 0.7955, 0.375, 0.7045, 0.3906, 0.7045, 0.375, 0.7045, 0.375, 0.7955, 0.3438, 0.7955, 0.3438, 0.7045, 0.3438, 0.7045, 0.3438, 0.7955, 0.3125, 0.7955, 0.3125, 0.7045, 0.3125, 0.7045, 0.3125, 0.7955, 0.2812, 0.7955, 0.2812, 0.7045, 0.2812, 0.7045, 0.2812, 0.7955, 0.25, 0.7955, 0.25, 0.7045, 0.25, 0.7045, 0.25, 0.7955, 0.2188, 0.7955, 0.2188, 0.7045, 0.2188, 0.7045, 0.2188, 0.7955, 0.1875, 0.7955, 0.1875, 0.7045, 0.1875, 0.7045, 0.1875, 0.7955, 0.1562, 0.7955, 0.1562, 0.7045, 0.1562, 0.7045, 0.1562, 0.7955, 0.125, 0.7955, 0.125, 0.7045, 0.125, 0.7045, 0.125, 0.7955, 0.09375, 0.7955, 0.09375, 0.7045, 0.09375, 0.7045, 0.09375, 0.7955, 0.0625, 0.7955, 0.0625, 0.7045, 0.0625, 0.7045, 0.0625, 0.7955, 0.03125, 0.7955, 0.03125, 0.7045, 0.03125, 0.7045, 0.03125, 0.7955, 0.0, 0.7955, 0.0, 0.7045, 1.0, 0.7045, 1.0, 0.7955, 0.9688, 0.7955, 0.9688, 0.7045, 0.9688, 0.7045, 0.9688, 0.7955, 0.9375, 0.7955, 0.9375, 0.7045, 0.9375, 0.7045, 0.9375, 0.7955, 0.9062, 0.7955, 0.9062, 0.7045, 0.9062, 0.7955, 0.875, 0.7955, 0.875, 0.7045, 0.9062, 0.7045, 0.875, 0.7955, 0.8438, 0.7955, 0.8438, 0.7045, 0.875, 0.7045, 0.8438, 0.7955, 0.8125, 0.7955, 0.8125, 0.7045, 0.8438, 0.7045, 0.8125, 0.7955, 0.7812, 0.7955, 0.7812, 0.7045, 0.8125, 0.7045, 0.7812, 0.7955, 0.75, 0.7955, 0.75, 0.7045, 0.7812, 0.7045, 0.75, 0.7955, 0.7188, 0.7955, 0.7188, 0.7045, 0.75, 0.7045, 0.7188, 0.7955, 0.6875, 0.7955, 0.6875, 0.7045, 0.7188, 0.7045, 0.6875, 0.7955, 0.6562, 0.7955, 0.6562, 0.7045, 0.6875, 0.7045, 0.6562, 0.7955, 0.625, 0.7955, 0.625, 0.7045, 0.6562, 0.7045, 0.625, 0.7955, 0.5938, 0.7955, 0.5938, 0.7045, 0.625, 0.7045, 0.5938, 0.7955, 0.5625, 0.7955, 0.5625, 0.7045, 0.5938, 0.7045, 0.5625, 0.7955, 0.5312, 0.7955, 0.5312, 0.7045, 0.5625, 0.7045, 0.5312, 0.7955, 0.5, 0.7955, 0.5, 0.7045, 0.5312, 0.7045, 0.5, 0.7955, 0.4688, 0.7955, 0.4688, 0.7045, 0.5, 0.7045, 0.4688, 0.7955, 0.4375, 0.7955, 0.4375, 0.7045, 0.4688, 0.7045, 0.4375, 0.7955, 0.4062, 0.7955, 0.4062, 0.7045, 0.4375, 0.7045, 0.4062, 0.7045, 0.4062, 0.7955, 0.375, 0.7955, 0.375, 0.7045, 0.375, 0.7045, 0.375, 0.7955, 0.3438, 0.7955, 0.3438, 0.7045, 0.3438, 0.7045, 0.3438, 0.7955, 0.3125, 0.7955, 0.3125, 0.7045, 0.3125, 0.7045, 0.3125, 0.7955, 0.2812, 0.7955, 0.2812, 0.7045, 0.2812, 0.7045, 0.2812, 0.7955, 0.25, 0.7955, 0.25, 0.7045, 0.25, 0.7045, 0.25, 0.7955, 0.2188, 0.7955, 0.2188, 0.7045, 0.2188, 0.7045, 0.2188, 0.7955, 0.1875, 0.7955, 0.1875, 0.7045, 0.1875, 0.7045, 0.1875, 0.7955, 0.1562, 0.7955, 0.1562, 0.7045, 0.1562, 0.7045, 0.1562, 0.7955, 0.125, 0.7955, 0.125, 0.7045, 0.125, 0.7045, 0.125, 0.7955, 0.09375, 0.7955, 0.09375, 0.7045, 0.09375, 0.7045, 0.09375, 0.7955, 0.0625, 0.7955, 0.0625, 0.7045, 0.0625, 0.7045, 0.0625, 0.7955, 0.03125, 0.7955, 0.03125, 0.7045, 0.03125, 0.7045, 0.03125, 0.7955, 0.0, 0.7955, 0.0, 0.7045, 1.0, 0.7045, 1.0, 0.7955, 0.9688, 0.7955, 0.9688, 0.7045, 0.9688, 0.7045, 0.9688, 0.7955, 0.9375, 0.7955, 0.9375, 0.7045, 0.9375, 0.7045, 0.9375, 0.7955, 0.9062, 0.7955, 0.9062, 0.7045, 0.9062, 0.7955, 0.875, 0.7955, 0.875, 0.7045, 0.9062, 0.7045, 0.875, 0.7955, 0.8438, 0.7955, 0.8438, 0.7045, 0.875, 0.7045, 0.8438, 0.7955, 0.8125, 0.7955, 0.8125, 0.7045, 0.8438, 0.7045, 0.8125, 0.7955, 0.7812, 0.7955, 0.7812, 0.7045, 0.8125, 0.7045, 0.7812, 0.7955, 0.75, 0.7955, 0.75, 0.7045, 0.7812, 0.7045, 0.75, 0.7955, 0.7188, 0.7955, 0.7188, 0.7045, 0.75, 0.7045, 0.7188, 0.7955, 0.6875, 0.7955, 0.6875, 0.7045, 0.7188, 0.7045, 0.6875, 0.7955, 0.6562, 0.7955, 0.6562, 0.7045, 0.6875, 0.7045, 0.6562, 0.7955, 0.625, 0.7955, 0.625, 0.7045, 0.6562, 0.7045, 0.625, 0.7955, 0.5938, 0.7955, 0.5938, 0.7045, 0.625, 0.7045, 0.5938, 0.7955, 0.5625, 0.7955, 0.5625, 0.7045, 0.5938, 0.7045, 0.5625, 0.7955, 0.5312, 0.7955, 0.5312, 0.7045, 0.5625, 0.7045, 0.5312, 0.7955, 0.5, 0.7955, 0.5, 0.7045, 0.5312, 0.7045, 0.5, 0.7955, 0.4688, 0.7955, 0.4688, 0.7045, 0.5, 0.7045, 0.4688, 0.7955, 0.4375, 0.7955, 0.4375, 0.7045, 0.4688, 0.7045, 0.4375, 0.7955, 0.4062, 0.7955, 0.4062, 0.7045, 0.4375, 0.7045, 0.4062, 0.7045, 0.4062, 0.7955, 0.375, 0.7955, 0.375, 0.7045, 0.375, 0.7045, 0.375, 0.7955, 0.3438, 0.7955, 0.3438, 0.7045, 0.3438, 0.7045, 0.3438, 0.7955, 0.3125, 0.7955, 0.3125, 0.7045, 0.3125, 0.7045, 0.3125, 0.7955, 0.2812, 0.7955, 0.2812, 0.7045, 0.2812, 0.7045, 0.2812, 0.7955, 0.25, 0.7955, 0.25, 0.7045, 0.25, 0.7045, 0.25, 0.7955, 0.2188, 0.7955, 0.2188, 0.7045, 0.2188, 0.7045, 0.2188, 0.7955, 0.1875, 0.7955, 0.1875, 0.7045, 0.1875, 0.7045, 0.1875, 0.7955, 0.1562, 0.7955, 0.1562, 0.7045, 0.1562, 0.7045, 0.1562, 0.7955, 0.125, 0.7955, 0.125, 0.7045, 0.125, 0.7045, 0.125, 0.7955, 0.09375, 0.7955, 0.09375, 0.7045, 0.09375, 0.7045, 0.09375, 0.7955, 0.0625, 0.7955, 0.0625, 0.7045, 0.0625, 0.7045, 0.0625, 0.7955, 0.03125, 0.7955, 0.03125, 0.7045, 0.03125, 0.7045, 0.03125, 0.7955, 0.0, 0.7955, 0.0, 0.7045, 0.125, 0.75, 0.125, 0.5, 0.1277, 0.5033, 0.1277, 0.7467, 0.1277, 0.7467, 0.3723, 0.7467, 0.375, 0.75, 0.125, 0.75, 0.625, 0.003317, 0.625, 0.2467, 0.5875, 0.25, 0.5875, 0.0, 0.5875, 1.0, 0.5875, 0.75, 0.625, 0.7527, 0.625, 0.9973, 0.125, 0.5, 0.375, 0.5, 0.3723, 0.5033, 0.1277, 0.5033, 0.625, 0.2527, 0.625, 0.4973, 0.5875, 0.5, 0.5875, 0.25, 0.3723, 0.7467, 0.3723, 0.5033, 0.4125, 0.5, 0.4125, 0.75, 0.5875, 0.75, 0.5875, 0.5, 0.6277, 0.5033, 0.6277, 0.7467, 0.4125, 0.75, 0.5875, 0.75, 0.5875, 1.0, 0.4125, 1.0, 0.6277, 0.7467, 0.6277, 0.5033, 0.6491, 0.5292, 0.6465, 0.5323, 0.6445, 0.5361, 0.6429, 0.5404, 0.642, 0.5451, 0.6417, 0.55, 0.642, 0.5549, 0.6429, 0.5596, 0.6445, 0.5639, 0.6465, 0.5677, 0.6491, 0.5708, 0.652, 0.5731, 0.6551, 0.5745, 0.6583, 0.575, 0.6583, 0.625, 0.6583, 0.675, 0.6551, 0.6755, 0.652, 0.6769, 0.6491, 0.6792, 0.6465, 0.6823, 0.6445, 0.6861, 0.6429, 0.6904, 0.642, 0.6951, 0.6417, 0.7, 0.642, 0.7049, 0.6429, 0.7096, 0.6445, 0.7139, 0.6465, 0.7177, 0.6491, 0.7208, 0.6491, 0.5292, 0.6277, 0.5033, 0.8723, 0.5033, 0.8509, 0.5292, 0.848, 0.5269, 0.8449, 0.5255, 0.8417, 0.525, 0.8384, 0.5255, 0.8353, 0.5269, 0.8324, 0.5292, 0.8299, 0.5323, 0.8278, 0.5361, 0.8263, 0.5404, 0.8253, 0.5451, 0.675, 0.55, 0.6747, 0.5451, 0.6737, 0.5404, 0.6722, 0.5361, 0.6701, 0.5323, 0.6676, 0.5292, 0.6647, 0.5269, 0.6616, 0.5255, 0.6583, 0.525, 0.6551, 0.5255, 0.652, 0.5269, 0.8723, 0.5033, 0.8723, 0.7467, 0.8509, 0.7208, 0.8535, 0.7177, 0.8555, 0.7139, 0.8571, 0.7096, 0.858, 0.7049, 0.8583, 0.7, 0.858, 0.6951, 0.8571, 0.6904, 0.8555, 0.6861, 0.8535, 0.6823, 0.8509, 0.6792, 0.848, 0.6769, 0.8449, 0.6755, 0.8417, 0.675, 0.8417, 0.575, 0.8449, 0.5745, 0.848, 0.5731, 0.8509, 0.5708, 0.8535, 0.5677, 0.8555, 0.5639, 0.8571, 0.5596, 0.858, 0.5549, 0.8583, 0.55, 0.858, 0.5451, 0.8571, 0.5404, 0.8555, 0.5361, 0.8535, 0.5323, 0.8509, 0.5292, 0.8509, 0.7208, 0.8723, 0.7467, 0.6277, 0.7467, 0.6491, 0.7208, 0.652, 0.7231, 0.6551, 0.7245, 0.6583, 0.725, 0.6616, 0.7245, 0.6647, 0.7231, 0.6676, 0.7208, 0.6701, 0.7177, 0.6722, 0.7139, 0.6737, 0.7096, 0.6747, 0.7049, 0.675, 0.7, 0.825, 0.7, 0.8253, 0.7049, 0.8263, 0.7096, 0.8278, 0.7139, 0.8299, 0.7177, 0.8324, 0.7208, 0.8353, 0.7231, 0.8384, 0.7245, 0.8417, 0.725, 0.8449, 0.7245, 0.848, 0.7231, 0.1491, 0.5292, 0.1277, 0.5033, 0.3723, 0.5033, 0.3509, 0.5292, 0.348, 0.5269, 0.3449, 0.5255, 0.3417, 0.525, 0.3384, 0.5255, 0.3353, 0.5269, 0.3324, 0.5292, 0.3299, 0.5323, 0.3278, 0.5361, 0.3263, 0.5404, 0.3253, 0.5451, 0.325, 0.55, 0.175, 0.55, 0.1747, 0.5451, 0.1737, 0.5404, 0.1722, 0.5361, 0.1701, 0.5323, 0.1676, 0.5292, 0.1647, 0.5269, 0.1616, 0.5255, 0.1583, 0.525, 0.1551, 0.5255, 0.152, 0.5269, 0.1491, 0.7208, 0.1277, 0.7467, 0.1277, 0.5033, 0.1491, 0.5292, 0.1465, 0.5323, 0.1445, 0.5361, 0.1429, 0.5404, 0.142, 0.5451, 0.1417, 0.55, 0.142, 0.5549, 0.1429, 0.5596, 0.1445, 0.5639, 0.1465, 0.5677, 0.1491, 0.5708, 0.152, 0.5731, 0.1551, 0.5745, 0.1583, 0.575, 0.1583, 0.675, 0.1551, 0.6755, 0.152, 0.6769, 0.1491, 0.6792, 0.1465, 0.6823, 0.1445, 0.6861, 0.1429, 0.6904, 0.142, 0.6951, 0.1417, 0.7, 0.142, 0.7049, 0.1429, 0.7096, 0.1445, 0.7139, 0.1465, 0.7177, 0.3509, 0.7208, 0.3723, 0.7467, 0.1277, 0.7467, 0.1491, 0.7208, 0.152, 0.7231, 0.1551, 0.7245, 0.1583, 0.725, 0.1616, 0.7245, 0.1647, 0.7231, 0.1676, 0.7208, 0.1701, 0.7177, 0.1722, 0.7139, 0.1737, 0.7096, 0.1747, 0.7049, 0.3253, 0.7049, 0.3263, 0.7096, 0.3278, 0.7139, 0.3299, 0.7177, 0.3324, 0.7208, 0.3353, 0.7231, 0.3384, 0.7245, 0.3417, 0.725, 0.3449, 0.7245, 0.348, 0.7231, 0.3509, 0.5292, 0.3723, 0.5033, 0.3723, 0.7467, 0.3509, 0.7208, 0.3535, 0.7177, 0.3555, 0.7139, 0.3571, 0.7096, 0.358, 0.7049, 0.3583, 0.7, 0.358, 0.6951, 0.3571, 0.6904, 0.3555, 0.6861, 0.3535, 0.6823, 0.3509, 0.6792, 0.348, 0.6769, 0.3449, 0.6755, 0.3417, 0.675, 0.3417, 0.575, 0.3449, 0.5745, 0.348, 0.5731, 0.3509, 0.5708, 0.3535, 0.5677, 0.3555, 0.5639, 0.3571, 0.5596, 0.358, 0.5549, 0.3583, 0.55, 0.358, 0.5451, 0.3571, 0.5404, 0.3555, 0.5361, 0.3535, 0.5323, 0.6583, 0.675, 0.6583, 0.625, 0.6583, 0.575, 0.66, 0.5748, 0.6616, 0.5745, 0.6631, 0.5738, 0.6647, 0.5731, 0.6662, 0.5719, 0.6676, 0.5708, 0.6689, 0.5692, 0.6701, 0.5677, 0.6962, 0.5825, 0.7223, 0.5973, 0.7207, 0.6016, 0.7192, 0.6059, 0.7183, 0.6106, 0.7173, 0.6152, 0.717, 0.6201, 0.7167, 0.625, 0.717, 0.6299, 0.7173, 0.6348, 0.7183, 0.6394, 0.7192, 0.6441, 0.7207, 0.6485, 0.7223, 0.6528, 0.7236, 0.6552, 0.7249, 0.6576, 0.6986, 0.6718, 0.6722, 0.6861, 0.6712, 0.6842, 0.6701, 0.6823, 0.6689, 0.6808, 0.6676, 0.6792, 0.6662, 0.6781, 0.6647, 0.6769, 0.6631, 0.6762, 0.6616, 0.6755, 0.66, 0.6752, 0.8417, 0.575, 0.8417, 0.675, 0.8384, 0.6755, 0.8353, 0.6769, 0.8324, 0.6792, 0.8299, 0.6823, 0.7777, 0.6527, 0.7808, 0.6441, 0.7827, 0.6348, 0.7833, 0.625, 0.7827, 0.6152, 0.7808, 0.6059, 0.7777, 0.5972, 0.7751, 0.5924, 0.8278, 0.5639, 0.8299, 0.5677, 0.8324, 0.5708, 0.8353, 0.5731, 0.8384, 0.5745, 0.675, 0.55, 0.8253, 0.5451, 0.825, 0.55, 0.8253, 0.5549, 0.8263, 0.5596, 0.8278, 0.5639, 0.7751, 0.5924, 0.7736, 0.5896, 0.7685, 0.5834, 0.7628, 0.5788, 0.7565, 0.576, 0.75, 0.575, 0.7435, 0.576, 0.7372, 0.5788, 0.7315, 0.5834, 0.7264, 0.5896, 0.7223, 0.5972, 0.7223, 0.5973, 0.6962, 0.5825, 0.6701, 0.5677, 0.6722, 0.5639, 0.6737, 0.5596, 0.6747, 0.5549, 0.825, 0.7, 0.675, 0.7, 0.6747, 0.6951, 0.6737, 0.6904, 0.6722, 0.6861, 0.6986, 0.6718, 0.7249, 0.6576, 0.7264, 0.6604, 0.7315, 0.6666, 0.7372, 0.6712, 0.7435, 0.674, 0.75, 0.675, 0.7565, 0.674, 0.7628, 0.6712, 0.7685, 0.6666, 0.7736, 0.6604, 0.7777, 0.6528, 0.7777, 0.6527, 0.8299, 0.6823, 0.8278, 0.6861, 0.8263, 0.6904, 0.8253, 0.6951, 0.5, 0.6833, 0.4688, 0.6833, 0.4688, 0.6833, 0.5, 0.6833, 0.3125, 0.7045, 0.2812, 0.7045, 0.2812, 0.7045, 0.3125, 0.7045, 0.7812, 0.7045, 0.75, 0.7045, 0.75, 0.7045, 0.7812, 0.7045, 0.25, 0.6833, 0.2188, 0.6833, 0.2188, 0.6833, 0.25, 0.6833, 0.7188, 0.7045, 0.6875, 0.7045, 0.6875, 0.7045, 0.7188, 0.7045, 0.125, 0.7045, 0.1094, 0.7045, 0.1094, 0.7045, 0.125, 0.7045, 0.75, 0.6833, 0.7344, 0.6833, 0.7344, 0.6833, 0.75, 0.6833, 0.1875, 0.6833, 0.1562, 0.6833, 0.1562, 0.6833, 0.1875, 0.6833, 0.7812, 0.6833, 0.7656, 0.6833, 0.7656, 0.6833, 0.7812, 0.6833, 0.2812, 0.7045, 0.25, 0.7045, 0.25, 0.7045, 0.2812, 0.7045, 0.4062, 0.7045, 0.3906, 0.7045, 0.3906, 0.7045, 0.4062, 0.7045, 0.2188, 0.7045, 0.1875, 0.7045, 0.1875, 0.7045, 0.2188, 0.7045, 0.5312, 0.6833, 0.5, 0.6833, 0.5, 0.6833, 0.5312, 0.6833, 0.375, 0.6833, 0.3438, 0.6833, 0.3438, 0.6833, 0.375, 0.6833, 0.8125, 0.7045, 0.7812, 0.7045, 0.7812, 0.7045, 0.8125, 0.7045, 0.75, 0.7045, 0.7188, 0.7045, 0.7188, 0.7045, 0.75, 0.7045, 0.4375, 0.6833, 0.4062, 0.6833, 0.4062, 0.6833, 0.4375, 0.6833, 0.4688, 0.7045, 0.4531, 0.7045, 0.4531, 0.7045, 0.4688, 0.7045, 0.7656, 0.6833, 0.75, 0.6833, 0.75, 0.6833, 0.7656, 0.6833, 0.6875, 0.6833, 0.6719, 0.6833, 0.6719, 0.6833, 0.6875, 0.6833, 0.7188, 0.6833, 0.7031, 0.6833, 0.7031, 0.6833, 0.7188, 0.6833, 0.5938, 0.7045, 0.5625, 0.7045, 0.5625, 0.7045, 0.5938, 0.7045, 0.4062, 0.6833, 0.375, 0.6833, 0.375, 0.6833, 0.4062, 0.6833, 0.7031, 0.6833, 0.6875, 0.6833, 0.6875, 0.6833, 0.7031, 0.6833, 0.5625, 0.6833, 0.5312, 0.6833, 0.5312, 0.6833, 0.5625, 0.6833, 0.6562, 0.7045, 0.625, 0.7045, 0.625, 0.7045, 0.6562, 0.7045, 0.6875, 0.7045, 0.6562, 0.7045, 0.6562, 0.7045, 0.6875, 0.7045, 0.5, 0.7045, 0.4844, 0.7045, 0.4844, 0.7045, 0.5, 0.7045, 0.7344, 0.6833, 0.7188, 0.6833, 0.7188, 0.6833, 0.7344, 0.6833, 0.0625, 0.7045, 0.04688, 0.7045, 0.04688, 0.7045, 0.0625, 0.7045, 0.03125, 0.6833, 0.0, 0.6833, 0.0, 0.6833, 0.03125, 0.6833, 0.828, 0.6833, 0.8125, 0.6833, 0.8125, 0.6833, 0.828, 0.6833, 0.3906, 0.7045, 0.375, 0.7045, 0.375, 0.7045, 0.3906, 0.7045, 0.4375, 0.7045, 0.4219, 0.7045, 0.4219, 0.7045, 0.4375, 0.7045, 0.01562, 0.7045, 0.0, 0.7045, 0.0, 0.7045, 0.01562, 0.7045, 0.6583, 0.625, 0.6583, 0.575, 0.6583, 0.575, 0.6583, 0.625, 0.6583, 0.675, 0.6583, 0.625, 0.6583, 0.625, 0.6583, 0.675, 0.1094, 0.7045, 0.09375, 0.7045, 0.09375, 0.7045, 0.1094, 0.7045, 1.0, 0.6833, 0.9688, 0.6833, 0.9688, 0.6833, 1.0, 0.6833, 0.3436, 0.6833, 0.3125, 0.6833, 0.3125, 0.6833, 0.3436, 0.6833, 0.6365, 0.6833, 0.625, 0.6833, 0.625, 0.6833, 0.6365, 0.6833, 0.375, 0.7045, 0.3438, 0.7045, 0.3438, 0.7045, 0.375, 0.7045, 0.675, 0.55, 0.8253, 0.5451, 0.8253, 0.5451, 0.675, 0.55, 0.3125, 0.6833, 0.2812, 0.6833, 0.2812, 0.6833, 0.3125, 0.6833, 0.09375, 0.6833, 0.0625, 0.6833, 0.0625, 0.6833, 0.09375, 0.6833, 0.9688, 0.7045, 0.9375, 0.7045, 0.9375, 0.7045, 0.9688, 0.7045, 0.1875, 0.7045, 0.1562, 0.7045, 0.1562, 0.7045, 0.1875, 0.7045, 0.3438, 0.7045, 0.3125, 0.7045, 0.3125, 0.7045, 0.3438, 0.7045, 0.8417, 0.575, 0.8417, 0.675, 0.8417, 0.675, 0.8417, 0.575, 0.125, 0.6833, 0.09375, 0.6833, 0.09375, 0.6833, 0.125, 0.6833, 0.0625, 0.6833, 0.03125, 0.6833, 0.03125, 0.6833, 0.0625, 0.6833, 0.1406, 0.7045, 0.125, 0.7045, 0.125, 0.7045, 0.1406, 0.7045, 0.9375, 0.7045, 0.9062, 0.7045, 0.9062, 0.7045, 0.9375, 0.7045, 0.825, 0.7, 0.675, 0.7, 0.675, 0.7, 0.825, 0.7, 0.8438, 0.6833, 0.8436, 0.6833, 0.8436, 0.6833, 0.8438, 0.6833, 0.7969, 0.6833, 0.7812, 0.6833, 0.7812, 0.6833, 0.7969, 0.6833, 0.875, 0.6833, 0.8438, 0.6833, 0.8438, 0.6833, 0.875, 0.6833, 0.1562, 0.6833, 0.1365, 0.6833, 0.1365, 0.6833, 0.1562, 0.6833, 0.5625, 0.7045, 0.5312, 0.7045, 0.5312, 0.7045, 0.5625, 0.7045, 0.2188, 0.6833, 0.1875, 0.6833, 0.1875, 0.6833, 0.2188, 0.6833, 0.1365, 0.6833, 0.125, 0.6833, 0.125, 0.6833, 0.1365, 0.6833, 0.4531, 0.7045, 0.4375, 0.7045, 0.4375, 0.7045, 0.4531, 0.7045, 0.07812, 0.7045, 0.0625, 0.7045, 0.0625, 0.7045, 0.07812, 0.7045, 0.8438, 0.7045, 0.8125, 0.7045, 0.8125, 0.7045, 0.8438, 0.7045, 0.7812, 0.7045, 0.75, 0.7045, 0.75, 0.7045, 0.7812, 0.7045, 0.4219, 0.7045, 0.4062, 0.7045, 0.4062, 0.7045, 0.4219, 0.7045, 0.5938, 0.6833, 0.5625, 0.6833, 0.5625, 0.6833, 0.5938, 0.6833, 0.625, 0.6833, 0.5938, 0.6833, 0.5938, 0.6833, 0.625, 0.6833, 0.9062, 0.7045, 0.875, 0.7045, 0.875, 0.7045, 0.9062, 0.7045, 0.1562, 0.7045, 0.1406, 0.7045, 0.1406, 0.7045, 0.1562, 0.7045, 0.09375, 0.7045, 0.07812, 0.7045, 0.07812, 0.7045, 0.09375, 0.7045, 0.3438, 0.6833, 0.3436, 0.6833, 0.3436, 0.6833, 0.3438, 0.6833, 0.9375, 0.6833, 0.9062, 0.6833, 0.9062, 0.6833, 0.9375, 0.6833, 0.5312, 0.7045, 0.5, 0.7045, 0.5, 0.7045, 0.5312, 0.7045, 0.8125, 0.6833, 0.7969, 0.6833, 0.7969, 0.6833, 0.8125, 0.6833, 0.9062, 0.6833, 0.875, 0.6833, 0.875, 0.6833, 0.9062, 0.6833, 0.6562, 0.6833, 0.6464, 0.6833, 0.6464, 0.6833, 0.6562, 0.6833, 0.4688, 0.6833, 0.4375, 0.6833, 0.4375, 0.6833, 0.4688, 0.6833, 0.6719, 0.6833, 0.6562, 0.6833, 0.6562, 0.6833, 0.6719, 0.6833, 0.9688, 0.6833, 0.9375, 0.6833, 0.9375, 0.6833, 0.9688, 0.6833, 0.04688, 0.7045, 0.03125, 0.7045, 0.03125, 0.7045, 0.04688, 0.7045, 0.6464, 0.6833, 0.6365, 0.6833, 0.6365, 0.6833, 0.6464, 0.6833, 0.875, 0.7045, 0.8438, 0.7045, 0.8438, 0.7045, 0.875, 0.7045, 0.03125, 0.7045, 0.01562, 0.7045, 0.01562, 0.7045, 0.03125, 0.7045, 0.25, 0.7045, 0.2188, 0.7045, 0.2188, 0.7045, 0.25, 0.7045, 0.8436, 0.6833, 0.828, 0.6833, 0.828, 0.6833, 0.8436, 0.6833])
me_cube_001.materials.append(mat_material_1)
me_cube_001.materials.append(mat_material_2)
me_cube_001.update()
me_cylinder = bpy.data.meshes.new('Cylinder')
me_cylinder.from_pydata([(0.0, 4.0, -1.0), (0.0, 4.0, 1.0), (0.7804, 3.923, -1.0), (0.7804, 3.923, 1.0), (1.531, 3.696, -1.0), (1.531, 3.696, 1.0), (2.222, 3.326, -1.0), (2.222, 3.326, 1.0), (2.828, 2.828, -1.0), (2.828, 2.828, 1.0), (3.326, 2.222, -1.0), (3.326, 2.222, 1.0), (3.696, 1.531, -1.0), (3.696, 1.531, 1.0), (3.923, 0.7804, -1.0), (3.923, 0.7804, 1.0), (4.0, 0.0, -1.0), (4.0, 0.0, 1.0), (3.923, -0.7804, -1.0), (3.923, -0.7804, 1.0), (3.696, -1.531, -1.0), (3.696, -1.531, 1.0), (3.326, -2.222, -1.0), (3.326, -2.222, 1.0), (2.828, -2.828, -1.0), (2.828, -2.828, 1.0), (2.222, -3.326, -1.0), (2.222, -3.326, 1.0), (1.531, -3.696, -1.0), (1.531, -3.696, 1.0), (0.7804, -3.923, -1.0), (0.7804, -3.923, 1.0), (0.0, -4.0, -1.0), (0.0, -4.0, 1.0), (-0.7804, -3.923, -1.0), (-0.7804, -3.923, 1.0), (-1.531, -3.696, -1.0), (-1.531, -3.696, 1.0), (-2.222, -3.326, -1.0), (-2.222, -3.326, 1.0), (-2.828, -2.828, -1.0), (-2.828, -2.828, 1.0), (-3.326, -2.222, -1.0), (-3.326, -2.222, 1.0), (-3.696, -1.531, -1.0), (-3.696, -1.531, 1.0), (-3.923, -0.7804, -1.0), (-3.923, -0.7804, 1.0), (-4.0, 0.0, -1.0), (-4.0, 0.0, 1.0), (-3.923, 0.7804, -1.0), (-3.923, 0.7804, 1.0), (-3.696, 1.531, -1.0), (-3.696, 1.531, 1.0), (-3.326, 2.222, -1.0), (-3.326, 2.222, 1.0), (-2.828, 2.828, -1.0), (-2.828, 2.828, 1.0), (-2.222, 3.326, -1.0), (-2.222, 3.326, 1.0), (-1.531, 3.696, -1.0), (-1.531, 3.696, 1.0), (-0.7804, 3.923, -1.0), (-0.7804, 3.923, 1.0), (11.0, -4.0, -1.466), (11.0, -4.0, 1.466), (11.39, -4.038, -1.466), (11.39, -4.038, 1.466), (11.77, -4.152, -1.466), (11.77, -4.152, 1.466), (12.11, -4.337, -1.466), (12.11, -4.337, 1.466), (12.41, -4.586, -1.466), (12.41, -4.586, 1.466), (12.66, -4.889, -1.466), (12.66, -4.889, 1.466), (12.85, -5.235, -1.466), (12.85, -5.235, 1.466), (12.96, -5.61, -1.466), (12.96, -5.61, 1.466), (13.0, -6.0, -1.466), (13.0, -6.0, 1.466), (12.96, -6.39, -1.466), (12.96, -6.39, 1.466), (12.85, -6.765, -1.466), (12.85, -6.765, 1.466), (12.66, -7.111, -1.466), (12.66, -7.111, 1.466), (12.41, -7.414, -1.466), (12.41, -7.414, 1.466), (12.11, -7.663, -1.466), (12.11, -7.663, 1.466), (11.77, -7.848, -1.466), (11.77, -7.848, 1.466), (11.39, -7.962, -1.466), (11.39, -7.962, 1.466), (11.0, -8.0, -1.466), (11.0, -8.0, 1.466), (10.61, -7.962, -1.466), (10.61, -7.962, 1.466), (10.23, -7.848, -1.466), (10.23, -7.848, 1.466), (9.889, -7.663, -1.466), (9.889, -7.663, 1.466), (9.586, -7.414, -1.466), (9.586, -7.414, 1.466), (9.337, -7.111, -1.466), (9.337, -7.111, 1.466), (9.152, -6.765, -1.466), (9.152, -6.765, 1.466), (9.038, -6.39, -1.466), (9.038, -6.39, 1.466), (9.0, -6.0, -1.466), (9.0, -6.0, 1.466), (9.038, -5.61, -1.466), (9.038, -5.61, 1.466), (9.152, -5.235, -1.466), (9.152, -5.235, 1.466), (9.337, -4.889, -1.466), (9.337, -4.889, 1.466), (9.586, -4.586, -1.466), (9.586, -4.586, 1.466), (9.889, -4.337, -1.466), (9.889, -4.337, 1.466), (10.23, -4.152, -1.466), (10.23, -4.152, 1.466), (10.61, -4.038, -1.466), (10.61, -4.038, 1.466), (11.0, 8.0, -1.466), (11.0, 8.0, 1.466), (11.39, 7.962, -1.466), (11.39, 7.962, 1.466), (11.77, 7.848, -1.466), (11.77, 7.848, 1.466), (12.11, 7.663, -1.466), (12.11, 7.663, 1.466), (12.41, 7.414, -1.466), (12.41, 7.414, 1.466), (12.66, 7.111, -1.466), (12.66, 7.111, 1.466), (12.85, 6.765, -1.466), (12.85, 6.765, 1.466), (12.96, 6.39, -1.466), (12.96, 6.39, 1.466), (13.0, 6.0, -1.466), (13.0, 6.0, 1.466), (12.96, 5.61, -1.466), (12.96, 5.61, 1.466), (12.85, 5.235, -1.466), (12.85, 5.235, 1.466), (12.66, 4.889, -1.466), (12.66, 4.889, 1.466), (12.41, 4.586, -1.466), (12.41, 4.586, 1.466), (12.11, 4.337, -1.466), (12.11, 4.337, 1.466), (11.77, 4.152, -1.466), (11.77, 4.152, 1.466), (11.39, 4.038, -1.466), (11.39, 4.038, 1.466), (11.0, 4.0, -1.466), (11.0, 4.0, 1.466), (10.61, 4.038, -1.466), (10.61, 4.038, 1.466), (10.23, 4.152, -1.466), (10.23, 4.152, 1.466), (9.889, 4.337, -1.466), (9.889, 4.337, 1.466), (9.586, 4.586, -1.466), (9.586, 4.586, 1.466), (9.337, 4.889, -1.466), (9.337, 4.889, 1.466), (9.152, 5.235, -1.466), (9.152, 5.235, 1.466), (9.038, 5.61, -1.466), (9.038, 5.61, 1.466), (9.0, 6.0, -1.466), (9.0, 6.0, 1.466), (9.038, 6.39, -1.466), (9.038, 6.39, 1.466), (9.152, 6.765, -1.466), (9.152, 6.765, 1.466), (9.337, 7.111, -1.466), (9.337, 7.111, 1.466), (9.586, 7.414, -1.466), (9.586, 7.414, 1.466), (9.889, 7.663, -1.466), (9.889, 7.663, 1.466), (10.23, 7.848, -1.466), (10.23, 7.848, 1.466), (10.61, 7.962, -1.466), (10.61, 7.962, 1.466), (-11.0, 8.0, -1.466), (-11.0, 8.0, 1.466), (-10.61, 7.962, -1.466), (-10.61, 7.962, 1.466), (-10.23, 7.848, -1.466), (-10.23, 7.848, 1.466), (-9.889, 7.663, -1.466), (-9.889, 7.663, 1.466), (-9.586, 7.414, -1.466), (-9.586, 7.414, 1.466), (-9.337, 7.111, -1.466), (-9.337, 7.111, 1.466), (-9.152, 6.765, -1.466), (-9.152, 6.765, 1.466), (-9.038, 6.39, -1.466), (-9.038, 6.39, 1.466), (-9.0, 6.0, -1.466), (-9.0, 6.0, 1.466), (-9.038, 5.61, -1.466), (-9.038, 5.61, 1.466), (-9.152, 5.235, -1.466), (-9.152, 5.235, 1.466), (-9.337, 4.889, -1.466), (-9.337, 4.889, 1.466), (-9.586, 4.586, -1.466), (-9.586, 4.586, 1.466), (-9.889, 4.337, -1.466), (-9.889, 4.337, 1.466), (-10.23, 4.152, -1.466), (-10.23, 4.152, 1.466), (-10.61, 4.038, -1.466), (-10.61, 4.038, 1.466), (-11.0, 4.0, -1.466), (-11.0, 4.0, 1.466), (-11.39, 4.038, -1.466), (-11.39, 4.038, 1.466), (-11.77, 4.152, -1.466), (-11.77, 4.152, 1.466), (-12.11, 4.337, -1.466), (-12.11, 4.337, 1.466), (-12.41, 4.586, -1.466), (-12.41, 4.586, 1.466), (-12.66, 4.889, -1.466), (-12.66, 4.889, 1.466), (-12.85, 5.235, -1.466), (-12.85, 5.235, 1.466), (-12.96, 5.61, -1.466), (-12.96, 5.61, 1.466), (-13.0, 6.0, -1.466), (-13.0, 6.0, 1.466), (-12.96, 6.39, -1.466), (-12.96, 6.39, 1.466), (-12.85, 6.765, -1.466), (-12.85, 6.765, 1.466), (-12.66, 7.111, -1.466), (-12.66, 7.111, 1.466), (-12.41, 7.414, -1.466), (-12.41, 7.414, 1.466), (-12.11, 7.663, -1.466), (-12.11, 7.663, 1.466), (-11.77, 7.848, -1.466), (-11.77, 7.848, 1.466), (-11.39, 7.962, -1.466), (-11.39, 7.962, 1.466), (-11.0, -4.0, -1.466), (-11.0, -4.0, 1.466), (-10.61, -4.038, -1.466), (-10.61, -4.038, 1.466), (-10.23, -4.152, -1.466), (-10.23, -4.152, 1.466), (-9.889, -4.337, -1.466), (-9.889, -4.337, 1.466), (-9.586, -4.586, -1.466), (-9.586, -4.586, 1.466), (-9.337, -4.889, -1.466), (-9.337, -4.889, 1.466), (-9.152, -5.235, -1.466), (-9.152, -5.235, 1.466), (-9.038, -5.61, -1.466), (-9.038, -5.61, 1.466), (-9.0, -6.0, -1.466), (-9.0, -6.0, 1.466), (-9.038, -6.39, -1.466), (-9.038, -6.39, 1.466), (-9.152, -6.765, -1.466), (-9.152, -6.765, 1.466), (-9.337, -7.111, -1.466), (-9.337, -7.111, 1.466), (-9.586, -7.414, -1.466), (-9.586, -7.414, 1.466), (-9.889, -7.663, -1.466), (-9.889, -7.663, 1.466), (-10.23, -7.848, -1.466), (-10.23, -7.848, 1.466), (-10.61, -7.962, -1.466), (-10.61, -7.962, 1.466), (-11.0, -8.0, -1.466), (-11.0, -8.0, 1.466), (-11.39, -7.962, -1.466), (-11.39, -7.962, 1.466), (-11.77, -7.848, -1.466), (-11.77, -7.848, 1.466), (-12.11, -7.663, -1.466), (-12.11, -7.663, 1.466), (-12.41, -7.414, -1.466), (-12.41, -7.414, 1.466), (-12.66, -7.111, -1.466), (-12.66, -7.111, 1.466), (-12.85, -6.765, -1.466), (-12.85, -6.765, 1.466), (-12.96, -6.39, -1.466), (-12.96, -6.39, 1.466), (-13.0, -6.0, -1.466), (-13.0, -6.0, 1.466), (-12.96, -5.61, -1.466), (-12.96, -5.61, 1.466), (-12.85, -5.235, -1.466), (-12.85, -5.235, 1.466), (-12.66, -4.889, -1.466), (-12.66, -4.889, 1.466), (-12.41, -4.586, -1.466), (-12.41, -4.586, 1.466), (-12.11, -4.337, -1.466), (-12.11, -4.337, 1.466), (-11.77, -4.152, -1.466), (-11.77, -4.152, 1.466), (-11.39, -4.038, -1.466), (-11.39, -4.038, 1.466)], [], [(0, 1, 3, 2), (2, 3, 5, 4), (4, 5, 7, 6), (6, 7, 9, 8), (8, 9, 11, 10), (10, 11, 13, 12), (12, 13, 15, 14), (14, 15, 17, 16), (16, 17, 19, 18), (18, 19, 21, 20), (20, 21, 23, 22), (22, 23, 25, 24), (24, 25, 27, 26), (26, 27, 29, 28), (28, 29, 31, 30), (30, 31, 33, 32), (32, 33, 35, 34), (34, 35, 37, 36), (36, 37, 39, 38), (38, 39, 41, 40), (40, 41, 43, 42), (42, 43, 45, 44), (44, 45, 47, 46), (46, 47, 49, 48), (48, 49, 51, 50), (50, 51, 53, 52), (52, 53, 55, 54), (54, 55, 57, 56), (56, 57, 59, 58), (58, 59, 61, 60), (3, 1, 63, 61, 59, 57, 55, 53, 51, 49, 47, 45, 43, 41, 39, 37, 35, 33, 31, 29, 27, 25, 23, 21, 19, 17, 15, 13, 11, 9, 7, 5), (60, 61, 63, 62), (62, 63, 1, 0), (0, 2, 4, 6, 8, 10, 12, 14, 16, 18, 20, 22, 24, 26, 28, 30, 32, 34, 36, 38, 40, 42, 44, 46, 48, 50, 52, 54, 56, 58, 60, 62), (64, 65, 67, 66), (66, 67, 69, 68), (68, 69, 71, 70), (70, 71, 73, 72), (72, 73, 75, 74), (74, 75, 77, 76), (76, 77, 79, 78), (78, 79, 81, 80), (80, 81, 83, 82), (82, 83, 85, 84), (84, 85, 87, 86), (86, 87, 89, 88), (88, 89, 91, 90), (90, 91, 93, 92), (92, 93, 95, 94), (94, 95, 97, 96), (96, 97, 99, 98), (98, 99, 101, 100), (100, 101, 103, 102), (102, 103, 105, 104), (104, 105, 107, 106), (106, 107, 109, 108), (108, 109, 111, 110), (110, 111, 113, 112), (112, 113, 115, 114), (114, 115, 117, 116), (116, 117, 119, 118), (118, 119, 121, 120), (120, 121, 123, 122), (122, 123, 125, 124), (67, 65, 127, 125, 123, 121, 119, 117, 115, 113, 111, 109, 107, 105, 103, 101, 99, 97, 95, 93, 91, 89, 87, 85, 83, 81, 79, 77, 75, 73, 71, 69), (124, 125, 127, 126), (126, 127, 65, 64), (64, 66, 68, 70, 72, 74, 76, 78, 80, 82, 84, 86, 88, 90, 92, 94, 96, 98, 100, 102, 104, 106, 108, 110, 112, 114, 116, 118, 120, 122, 124, 126), (128, 129, 131, 130), (130, 131, 133, 132), (132, 133, 135, 134), (134, 135, 137, 136), (136, 137, 139, 138), (138, 139, 141, 140), (140, 141, 143, 142), (142, 143, 145, 144), (144, 145, 147, 146), (146, 147, 149, 148), (148, 149, 151, 150), (150, 151, 153, 152), (152, 153, 155, 154), (154, 155, 157, 156), (156, 157, 159, 158), (158, 159, 161, 160), (160, 161, 163, 162), (162, 163, 165, 164), (164, 165, 167, 166), (166, 167, 169, 168), (168, 169, 171, 170), (170, 171, 173, 172), (172, 173, 175, 174), (174, 175, 177, 176), (176, 177, 179, 178), (178, 179, 181, 180), (180, 181, 183, 182), (182, 183, 185, 184), (184, 185, 187, 186), (186, 187, 189, 188), (131, 129, 191, 189, 187, 185, 183, 181, 179, 177, 175, 173, 171, 169, 167, 165, 163, 161, 159, 157, 155, 153, 151, 149, 147, 145, 143, 141, 139, 137, 135, 133), (188, 189, 191, 190), (190, 191, 129, 128), (128, 130, 132, 134, 136, 138, 140, 142, 144, 146, 148, 150, 152, 154, 156, 158, 160, 162, 164, 166, 168, 170, 172, 174, 176, 178, 180, 182, 184, 186, 188, 190), (192, 193, 195, 194), (194, 195, 197, 196), (196, 197, 199, 198), (198, 199, 201, 200), (200, 201, 203, 202), (202, 203, 205, 204), (204, 205, 207, 206), (206, 207, 209, 208), (208, 209, 211, 210), (210, 211, 213, 212), (212, 213, 215, 214), (214, 215, 217, 216), (216, 217, 219, 218), (218, 219, 221, 220), (220, 221, 223, 222), (222, 223, 225, 224), (224, 225, 227, 226), (226, 227, 229, 228), (228, 229, 231, 230), (230, 231, 233, 232), (232, 233, 235, 234), (234, 235, 237, 236), (236, 237, 239, 238), (238, 239, 241, 240), (240, 241, 243, 242), (242, 243, 245, 244), (244, 245, 247, 246), (246, 247, 249, 248), (248, 249, 251, 250), (250, 251, 253, 252), (195, 193, 255, 253, 251, 249, 247, 245, 243, 241, 239, 237, 235, 233, 231, 229, 227, 225, 223, 221, 219, 217, 215, 213, 211, 209, 207, 205, 203, 201, 199, 197), (252, 253, 255, 254), (254, 255, 193, 192), (192, 194, 196, 198, 200, 202, 204, 206, 208, 210, 212, 214, 216, 218, 220, 222, 224, 226, 228, 230, 232, 234, 236, 238, 240, 242, 244, 246, 248, 250, 252, 254), (256, 257, 259, 258), (258, 259, 261, 260), (260, 261, 263, 262), (262, 263, 265, 264), (264, 265, 267, 266), (266, 267, 269, 268), (268, 269, 271, 270), (270, 271, 273, 272), (272, 273, 275, 274), (274, 275, 277, 276), (276, 277, 279, 278), (278, 279, 281, 280), (280, 281, 283, 282), (282, 283, 285, 284), (284, 285, 287, 286), (286, 287, 289, 288), (288, 289, 291, 290), (290, 291, 293, 292), (292, 293, 295, 294), (294, 295, 297, 296), (296, 297, 299, 298), (298, 299, 301, 300), (300, 301, 303, 302), (302, 303, 305, 304), (304, 305, 307, 306), (306, 307, 309, 308), (308, 309, 311, 310), (310, 311, 313, 312), (312, 313, 315, 314), (314, 315, 317, 316), (259, 257, 319, 317, 315, 313, 311, 309, 307, 305, 303, 301, 299, 297, 295, 293, 291, 289, 287, 285, 283, 281, 279, 277, 275, 273, 271, 269, 267, 265, 263, 261), (316, 317, 319, 318), (318, 319, 257, 256), (256, 258, 260, 262, 264, 266, 268, 270, 272, 274, 276, 278, 280, 282, 284, 286, 288, 290, 292, 294, 296, 298, 300, 302, 304, 306, 308, 310, 312, 314, 316, 318)])
_uv = me_cylinder.uv_layers.new(name='UVMap')
_uv.uv.foreach_set('vector', [1.0, 0.5, 1.0, 1.0, 0.9688, 1.0, 0.9688, 0.5, 0.9688, 0.5, 0.9688, 1.0, 0.9375, 1.0, 0.9375, 0.5, 0.9375, 0.5, 0.9375, 1.0, 0.9062, 1.0, 0.9062, 0.5, 0.9062, 0.5, 0.9062, 1.0, 0.875, 1.0, 0.875, 0.5, 0.875, 0.5, 0.875, 1.0, 0.8438, 1.0, 0.8438, 0.5, 0.8438, 0.5, 0.8438, 1.0, 0.8125, 1.0, 0.8125, 0.5, 0.8125, 0.5, 0.8125, 1.0, 0.7812, 1.0, 0.7812, 0.5, 0.7812, 0.5, 0.7812, 1.0, 0.75, 1.0, 0.75, 0.5, 0.75, 0.5, 0.75, 1.0, 0.7188, 1.0, 0.7188, 0.5, 0.7188, 0.5, 0.7188, 1.0, 0.6875, 1.0, 0.6875, 0.5, 0.6875, 0.5, 0.6875, 1.0, 0.6562, 1.0, 0.6562, 0.5, 0.6562, 0.5, 0.6562, 1.0, 0.625, 1.0, 0.625, 0.5, 0.625, 0.5, 0.625, 1.0, 0.5938, 1.0, 0.5938, 0.5, 0.5938, 0.5, 0.5938, 1.0, 0.5625, 1.0, 0.5625, 0.5, 0.5625, 0.5, 0.5625, 1.0, 0.5312, 1.0, 0.5312, 0.5, 0.5312, 0.5, 0.5312, 1.0, 0.5, 1.0, 0.5, 0.5, 0.5, 0.5, 0.5, 1.0, 0.4688, 1.0, 0.4688, 0.5, 0.4688, 0.5, 0.4688, 1.0, 0.4375, 1.0, 0.4375, 0.5, 0.4375, 0.5, 0.4375, 1.0, 0.4062, 1.0, 0.4062, 0.5, 0.4062, 0.5, 0.4062, 1.0, 0.375, 1.0, 0.375, 0.5, 0.375, 0.5, 0.375, 1.0, 0.3438, 1.0, 0.3438, 0.5, 0.3438, 0.5, 0.3438, 1.0, 0.3125, 1.0, 0.3125, 0.5, 0.3125, 0.5, 0.3125, 1.0, 0.2812, 1.0, 0.2812, 0.5, 0.2812, 0.5, 0.2812, 1.0, 0.25, 1.0, 0.25, 0.5, 0.25, 0.5, 0.25, 1.0, 0.2188, 1.0, 0.2188, 0.5, 0.2188, 0.5, 0.2188, 1.0, 0.1875, 1.0, 0.1875, 0.5, 0.1875, 0.5, 0.1875, 1.0, 0.1562, 1.0, 0.1562, 0.5, 0.1562, 0.5, 0.1562, 1.0, 0.125, 1.0, 0.125, 0.5, 0.125, 0.5, 0.125, 1.0, 0.09375, 1.0, 0.09375, 0.5, 0.09375, 0.5, 0.09375, 1.0, 0.0625, 1.0, 0.0625, 0.5, 0.2968, 0.4854, 0.25, 0.49, 0.2032, 0.4854, 0.1582, 0.4717, 0.1167, 0.4496, 0.08029, 0.4197, 0.05045, 0.3833, 0.02827, 0.3418, 0.01461, 0.2968, 0.01, 0.25, 0.01461, 0.2032, 0.02827, 0.1582, 0.05045, 0.1167, 0.08029, 0.08029, 0.1167, 0.05045, 0.1582, 0.02827, 0.2032, 0.01461, 0.25, 0.01, 0.2968, 0.01461, 0.3418, 0.02827, 0.3833, 0.05045, 0.4197, 0.08029, 0.4496, 0.1167, 0.4717, 0.1582, 0.4854, 0.2032, 0.49, 0.25, 0.4854, 0.2968, 0.4717, 0.3418, 0.4496, 0.3833, 0.4197, 0.4197, 0.3833, 0.4496, 0.3418, 0.4717, 0.0625, 0.5, 0.0625, 1.0, 0.03125, 1.0, 0.03125, 0.5, 0.03125, 0.5, 0.03125, 1.0, 0.0, 1.0, 0.0, 0.5, 0.75, 0.49, 0.7968, 0.4854, 0.8418, 0.4717, 0.8833, 0.4496, 0.9197, 0.4197, 0.9496, 0.3833, 0.9717, 0.3418, 0.9854, 0.2968, 0.99, 0.25, 0.9854, 0.2032, 0.9717, 0.1582, 0.9496, 0.1167, 0.9197, 0.08029, 0.8833, 0.05045, 0.8418, 0.02827, 0.7968, 0.01461, 0.75, 0.01, 0.7032, 0.01461, 0.6582, 0.02827, 0.6167, 0.05045, 0.5803, 0.08029, 0.5504, 0.1167, 0.5283, 0.1582, 0.5146, 0.2032, 0.51, 0.25, 0.5146, 0.2968, 0.5283, 0.3418, 0.5504, 0.3833, 0.5803, 0.4197, 0.6167, 0.4496, 0.6582, 0.4717, 0.7032, 0.4854, 1.0, 0.5, 1.0, 1.0, 0.9688, 1.0, 0.9688, 0.5, 0.9688, 0.5, 0.9688, 1.0, 0.9375, 1.0, 0.9375, 0.5, 0.9375, 0.5, 0.9375, 1.0, 0.9062, 1.0, 0.9062, 0.5, 0.9062, 0.5, 0.9062, 1.0, 0.875, 1.0, 0.875, 0.5, 0.875, 0.5, 0.875, 1.0, 0.8438, 1.0, 0.8438, 0.5, 0.8438, 0.5, 0.8438, 1.0, 0.8125, 1.0, 0.8125, 0.5, 0.8125, 0.5, 0.8125, 1.0, 0.7812, 1.0, 0.7812, 0.5, 0.7812, 0.5, 0.7812, 1.0, 0.75, 1.0, 0.75, 0.5, 0.75, 0.5, 0.75, 1.0, 0.7188, 1.0, 0.7188, 0.5, 0.7188, 0.5, 0.7188, 1.0, 0.6875, 1.0, 0.6875, 0.5, 0.6875, 0.5, 0.6875, 1.0, 0.6562, 1.0, 0.6562, 0.5, 0.6562, 0.5, 0.6562, 1.0, 0.625, 1.0, 0.625, 0.5, 0.625, 0.5, 0.625, 1.0, 0.5938, 1.0, 0.5938, 0.5, 0.5938, 0.5, 0.5938, 1.0, 0.5625, 1.0, 0.5625, 0.5, 0.5625, 0.5, 0.5625, 1.0, 0.5312, 1.0, 0.5312, 0.5, 0.5312, 0.5, 0.5312, 1.0, 0.5, 1.0, 0.5, 0.5, 0.5, 0.5, 0.5, 1.0, 0.4688, 1.0, 0.4688, 0.5, 0.4688, 0.5, 0.4688, 1.0, 0.4375, 1.0, 0.4375, 0.5, 0.4375, 0.5, 0.4375, 1.0, 0.4062, 1.0, 0.4062, 0.5, 0.4062, 0.5, 0.4062, 1.0, 0.375, 1.0, 0.375, 0.5, 0.375, 0.5, 0.375, 1.0, 0.3438, 1.0, 0.3438, 0.5, 0.3438, 0.5, 0.3438, 1.0, 0.3125, 1.0, 0.3125, 0.5, 0.3125, 0.5, 0.3125, 1.0, 0.2812, 1.0, 0.2812, 0.5, 0.2812, 0.5, 0.2812, 1.0, 0.25, 1.0, 0.25, 0.5, 0.25, 0.5, 0.25, 1.0, 0.2188, 1.0, 0.2188, 0.5, 0.2188, 0.5, 0.2188, 1.0, 0.1875, 1.0, 0.1875, 0.5, 0.1875, 0.5, 0.1875, 1.0, 0.1562, 1.0, 0.1562, 0.5, 0.1562, 0.5, 0.1562, 1.0, 0.125, 1.0, 0.125, 0.5, 0.125, 0.5, 0.125, 1.0, 0.09375, 1.0, 0.09375, 0.5, 0.09375, 0.5, 0.09375, 1.0, 0.0625, 1.0, 0.0625, 0.5, 0.2968, 0.4854, 0.25, 0.49, 0.2032, 0.4854, 0.1582, 0.4717, 0.1167, 0.4496, 0.08029, 0.4197, 0.05045, 0.3833, 0.02827, 0.3418, 0.01461, 0.2968, 0.01, 0.25, 0.01461, 0.2032, 0.02827, 0.1582, 0.05045, 0.1167, 0.08029, 0.08029, 0.1167, 0.05045, 0.1582, 0.02827, 0.2032, 0.01461, 0.25, 0.01, 0.2968, 0.01461, 0.3418, 0.02827, 0.3833, 0.05045, 0.4197, 0.08029, 0.4496, 0.1167, 0.4717, 0.1582, 0.4854, 0.2032, 0.49, 0.25, 0.4854, 0.2968, 0.4717, 0.3418, 0.4496, 0.3833, 0.4197, 0.4197, 0.3833, 0.4496, 0.3418, 0.4717, 0.0625, 0.5, 0.0625, 1.0, 0.03125, 1.0, 0.03125, 0.5, 0.03125, 0.5, 0.03125, 1.0, 0.0, 1.0, 0.0, 0.5, 0.75, 0.49, 0.7968, 0.4854, 0.8418, 0.4717, 0.8833, 0.4496, 0.9197, 0.4197, 0.9496, 0.3833, 0.9717, 0.3418, 0.9854, 0.2968, 0.99, 0.25, 0.9854, 0.2032, 0.9717, 0.1582, 0.9496, 0.1167, 0.9197, 0.08029, 0.8833, 0.05045, 0.8418, 0.02827, 0.7968, 0.01461, 0.75, 0.01, 0.7032, 0.01461, 0.6582, 0.02827, 0.6167, 0.05045, 0.5803, 0.08029, 0.5504, 0.1167, 0.5283, 0.1582, 0.5146, 0.2032, 0.51, 0.25, 0.5146, 0.2968, 0.5283, 0.3418, 0.5504, 0.3833, 0.5803, 0.4197, 0.6167, 0.4496, 0.6582, 0.4717, 0.7032, 0.4854, 1.0, 0.5, 1.0, 1.0, 0.9688, 1.0, 0.9688, 0.5, 0.9688, 0.5, 0.9688, 1.0, 0.9375, 1.0, 0.9375, 0.5, 0.9375, 0.5, 0.9375, 1.0, 0.9062, 1.0, 0.9062, 0.5, 0.9062, 0.5, 0.9062, 1.0, 0.875, 1.0, 0.875, 0.5, 0.875, 0.5, 0.875, 1.0, 0.8438, 1.0, 0.8438, 0.5, 0.8438, 0.5, 0.8438, 1.0, 0.8125, 1.0, 0.8125, 0.5, 0.8125, 0.5, 0.8125, 1.0, 0.7812, 1.0, 0.7812, 0.5, 0.7812, 0.5, 0.7812, 1.0, 0.75, 1.0, 0.75, 0.5, 0.75, 0.5, 0.75, 1.0, 0.7188, 1.0, 0.7188, 0.5, 0.7188, 0.5, 0.7188, 1.0, 0.6875, 1.0, 0.6875, 0.5, 0.6875, 0.5, 0.6875, 1.0, 0.6562, 1.0, 0.6562, 0.5, 0.6562, 0.5, 0.6562, 1.0, 0.625, 1.0, 0.625, 0.5, 0.625, 0.5, 0.625, 1.0, 0.5938, 1.0, 0.5938, 0.5, 0.5938, 0.5, 0.5938, 1.0, 0.5625, 1.0, 0.5625, 0.5, 0.5625, 0.5, 0.5625, 1.0, 0.5312, 1.0, 0.5312, 0.5, 0.5312, 0.5, 0.5312, 1.0, 0.5, 1.0, 0.5, 0.5, 0.5, 0.5, 0.5, 1.0, 0.4688, 1.0, 0.4688, 0.5, 0.4688, 0.5, 0.4688, 1.0, 0.4375, 1.0, 0.4375, 0.5, 0.4375, 0.5, 0.4375, 1.0, 0.4062, 1.0, 0.4062, 0.5, 0.4062, 0.5, 0.4062, 1.0, 0.375, 1.0, 0.375, 0.5, 0.375, 0.5, 0.375, 1.0, 0.3438, 1.0, 0.3438, 0.5, 0.3438, 0.5, 0.3438, 1.0, 0.3125, 1.0, 0.3125, 0.5, 0.3125, 0.5, 0.3125, 1.0, 0.2812, 1.0, 0.2812, 0.5, 0.2812, 0.5, 0.2812, 1.0, 0.25, 1.0, 0.25, 0.5, 0.25, 0.5, 0.25, 1.0, 0.2188, 1.0, 0.2188, 0.5, 0.2188, 0.5, 0.2188, 1.0, 0.1875, 1.0, 0.1875, 0.5, 0.1875, 0.5, 0.1875, 1.0, 0.1562, 1.0, 0.1562, 0.5, 0.1562, 0.5, 0.1562, 1.0, 0.125, 1.0, 0.125, 0.5, 0.125, 0.5, 0.125, 1.0, 0.09375, 1.0, 0.09375, 0.5, 0.09375, 0.5, 0.09375, 1.0, 0.0625, 1.0, 0.0625, 0.5, 0.2968, 0.4854, 0.25, 0.49, 0.2032, 0.4854, 0.1582, 0.4717, 0.1167, 0.4496, 0.08029, 0.4197, 0.05045, 0.3833, 0.02827, 0.3418, 0.01461, 0.2968, 0.01, 0.25, 0.01461, 0.2032, 0.02827, 0.1582, 0.05045, 0.1167, 0.08029, 0.08029, 0.1167, 0.05045, 0.1582, 0.02827, 0.2032, 0.01461, 0.25, 0.01, 0.2968, 0.01461, 0.3418, 0.02827, 0.3833, 0.05045, 0.4197, 0.08029, 0.4496, 0.1167, 0.4717, 0.1582, 0.4854, 0.2032, 0.49, 0.25, 0.4854, 0.2968, 0.4717, 0.3418, 0.4496, 0.3833, 0.4197, 0.4197, 0.3833, 0.4496, 0.3418, 0.4717, 0.0625, 0.5, 0.0625, 1.0, 0.03125, 1.0, 0.03125, 0.5, 0.03125, 0.5, 0.03125, 1.0, 0.0, 1.0, 0.0, 0.5, 0.75, 0.49, 0.7968, 0.4854, 0.8418, 0.4717, 0.8833, 0.4496, 0.9197, 0.4197, 0.9496, 0.3833, 0.9717, 0.3418, 0.9854, 0.2968, 0.99, 0.25, 0.9854, 0.2032, 0.9717, 0.1582, 0.9496, 0.1167, 0.9197, 0.08029, 0.8833, 0.05045, 0.8418, 0.02827, 0.7968, 0.01461, 0.75, 0.01, 0.7032, 0.01461, 0.6582, 0.02827, 0.6167, 0.05045, 0.5803, 0.08029, 0.5504, 0.1167, 0.5283, 0.1582, 0.5146, 0.2032, 0.51, 0.25, 0.5146, 0.2968, 0.5283, 0.3418, 0.5504, 0.3833, 0.5803, 0.4197, 0.6167, 0.4496, 0.6582, 0.4717, 0.7032, 0.4854, 1.0, 0.5, 1.0, 1.0, 0.9688, 1.0, 0.9688, 0.5, 0.9688, 0.5, 0.9688, 1.0, 0.9375, 1.0, 0.9375, 0.5, 0.9375, 0.5, 0.9375, 1.0, 0.9062, 1.0, 0.9062, 0.5, 0.9062, 0.5, 0.9062, 1.0, 0.875, 1.0, 0.875, 0.5, 0.875, 0.5, 0.875, 1.0, 0.8438, 1.0, 0.8438, 0.5, 0.8438, 0.5, 0.8438, 1.0, 0.8125, 1.0, 0.8125, 0.5, 0.8125, 0.5, 0.8125, 1.0, 0.7812, 1.0, 0.7812, 0.5, 0.7812, 0.5, 0.7812, 1.0, 0.75, 1.0, 0.75, 0.5, 0.75, 0.5, 0.75, 1.0, 0.7188, 1.0, 0.7188, 0.5, 0.7188, 0.5, 0.7188, 1.0, 0.6875, 1.0, 0.6875, 0.5, 0.6875, 0.5, 0.6875, 1.0, 0.6562, 1.0, 0.6562, 0.5, 0.6562, 0.5, 0.6562, 1.0, 0.625, 1.0, 0.625, 0.5, 0.625, 0.5, 0.625, 1.0, 0.5938, 1.0, 0.5938, 0.5, 0.5938, 0.5, 0.5938, 1.0, 0.5625, 1.0, 0.5625, 0.5, 0.5625, 0.5, 0.5625, 1.0, 0.5312, 1.0, 0.5312, 0.5, 0.5312, 0.5, 0.5312, 1.0, 0.5, 1.0, 0.5, 0.5, 0.5, 0.5, 0.5, 1.0, 0.4688, 1.0, 0.4688, 0.5, 0.4688, 0.5, 0.4688, 1.0, 0.4375, 1.0, 0.4375, 0.5, 0.4375, 0.5, 0.4375, 1.0, 0.4062, 1.0, 0.4062, 0.5, 0.4062, 0.5, 0.4062, 1.0, 0.375, 1.0, 0.375, 0.5, 0.375, 0.5, 0.375, 1.0, 0.3438, 1.0, 0.3438, 0.5, 0.3438, 0.5, 0.3438, 1.0, 0.3125, 1.0, 0.3125, 0.5, 0.3125, 0.5, 0.3125, 1.0, 0.2812, 1.0, 0.2812, 0.5, 0.2812, 0.5, 0.2812, 1.0, 0.25, 1.0, 0.25, 0.5, 0.25, 0.5, 0.25, 1.0, 0.2188, 1.0, 0.2188, 0.5, 0.2188, 0.5, 0.2188, 1.0, 0.1875, 1.0, 0.1875, 0.5, 0.1875, 0.5, 0.1875, 1.0, 0.1562, 1.0, 0.1562, 0.5, 0.1562, 0.5, 0.1562, 1.0, 0.125, 1.0, 0.125, 0.5, 0.125, 0.5, 0.125, 1.0, 0.09375, 1.0, 0.09375, 0.5, 0.09375, 0.5, 0.09375, 1.0, 0.0625, 1.0, 0.0625, 0.5, 0.2968, 0.4854, 0.25, 0.49, 0.2032, 0.4854, 0.1582, 0.4717, 0.1167, 0.4496, 0.08029, 0.4197, 0.05045, 0.3833, 0.02827, 0.3418, 0.01461, 0.2968, 0.01, 0.25, 0.01461, 0.2032, 0.02827, 0.1582, 0.05045, 0.1167, 0.08029, 0.08029, 0.1167, 0.05045, 0.1582, 0.02827, 0.2032, 0.01461, 0.25, 0.01, 0.2968, 0.01461, 0.3418, 0.02827, 0.3833, 0.05045, 0.4197, 0.08029, 0.4496, 0.1167, 0.4717, 0.1582, 0.4854, 0.2032, 0.49, 0.25, 0.4854, 0.2968, 0.4717, 0.3418, 0.4496, 0.3833, 0.4197, 0.4197, 0.3833, 0.4496, 0.3418, 0.4717, 0.0625, 0.5, 0.0625, 1.0, 0.03125, 1.0, 0.03125, 0.5, 0.03125, 0.5, 0.03125, 1.0, 0.0, 1.0, 0.0, 0.5, 0.75, 0.49, 0.7968, 0.4854, 0.8418, 0.4717, 0.8833, 0.4496, 0.9197, 0.4197, 0.9496, 0.3833, 0.9717, 0.3418, 0.9854, 0.2968, 0.99, 0.25, 0.9854, 0.2032, 0.9717, 0.1582, 0.9496, 0.1167, 0.9197, 0.08029, 0.8833, 0.05045, 0.8418, 0.02827, 0.7968, 0.01461, 0.75, 0.01, 0.7032, 0.01461, 0.6582, 0.02827, 0.6167, 0.05045, 0.5803, 0.08029, 0.5504, 0.1167, 0.5283, 0.1582, 0.5146, 0.2032, 0.51, 0.25, 0.5146, 0.2968, 0.5283, 0.3418, 0.5504, 0.3833, 0.5803, 0.4197, 0.6167, 0.4496, 0.6582, 0.4717, 0.7032, 0.4854, 1.0, 0.5, 1.0, 1.0, 0.9688, 1.0, 0.9688, 0.5, 0.9688, 0.5, 0.9688, 1.0, 0.9375, 1.0, 0.9375, 0.5, 0.9375, 0.5, 0.9375, 1.0, 0.9062, 1.0, 0.9062, 0.5, 0.9062, 0.5, 0.9062, 1.0, 0.875, 1.0, 0.875, 0.5, 0.875, 0.5, 0.875, 1.0, 0.8438, 1.0, 0.8438, 0.5, 0.8438, 0.5, 0.8438, 1.0, 0.8125, 1.0, 0.8125, 0.5, 0.8125, 0.5, 0.8125, 1.0, 0.7812, 1.0, 0.7812, 0.5, 0.7812, 0.5, 0.7812, 1.0, 0.75, 1.0, 0.75, 0.5, 0.75, 0.5, 0.75, 1.0, 0.7188, 1.0, 0.7188, 0.5, 0.7188, 0.5, 0.7188, 1.0, 0.6875, 1.0, 0.6875, 0.5, 0.6875, 0.5, 0.6875, 1.0, 0.6562, 1.0, 0.6562, 0.5, 0.6562, 0.5, 0.6562, 1.0, 0.625, 1.0, 0.625, 0.5, 0.625, 0.5, 0.625, 1.0, 0.5938, 1.0, 0.5938, 0.5, 0.5938, 0.5, 0.5938, 1.0, 0.5625, 1.0, 0.5625, 0.5, 0.5625, 0.5, 0.5625, 1.0, 0.5312, 1.0, 0.5312, 0.5, 0.5312, 0.5, 0.5312, 1.0, 0.5, 1.0, 0.5, 0.5, 0.5, 0.5, 0.5, 1.0, 0.4688, 1.0, 0.4688, 0.5, 0.4688, 0.5, 0.4688, 1.0, 0.4375, 1.0, 0.4375, 0.5, 0.4375, 0.5, 0.4375, 1.0, 0.4062, 1.0, 0.4062, 0.5, 0.4062, 0.5, 0.4062, 1.0, 0.375, 1.0, 0.375, 0.5, 0.375, 0.5, 0.375, 1.0, 0.3438, 1.0, 0.3438, 0.5, 0.3438, 0.5, 0.3438, 1.0, 0.3125, 1.0, 0.3125, 0.5, 0.3125, 0.5, 0.3125, 1.0, 0.2812, 1.0, 0.2812, 0.5, 0.2812, 0.5, 0.2812, 1.0, 0.25, 1.0, 0.25, 0.5, 0.25, 0.5, 0.25, 1.0, 0.2188, 1.0, 0.2188, 0.5, 0.2188, 0.5, 0.2188, 1.0, 0.1875, 1.0, 0.1875, 0.5, 0.1875, 0.5, 0.1875, 1.0, 0.1562, 1.0, 0.1562, 0.5, 0.1562, 0.5, 0.1562, 1.0, 0.125, 1.0, 0.125, 0.5, 0.125, 0.5, 0.125, 1.0, 0.09375, 1.0, 0.09375, 0.5, 0.09375, 0.5, 0.09375, 1.0, 0.0625, 1.0, 0.0625, 0.5, 0.2968, 0.4854, 0.25, 0.49, 0.2032, 0.4854, 0.1582, 0.4717, 0.1167, 0.4496, 0.08029, 0.4197, 0.05045, 0.3833, 0.02827, 0.3418, 0.01461, 0.2968, 0.01, 0.25, 0.01461, 0.2032, 0.02827, 0.1582, 0.05045, 0.1167, 0.08029, 0.08029, 0.1167, 0.05045, 0.1582, 0.02827, 0.2032, 0.01461, 0.25, 0.01, 0.2968, 0.01461, 0.3418, 0.02827, 0.3833, 0.05045, 0.4197, 0.08029, 0.4496, 0.1167, 0.4717, 0.1582, 0.4854, 0.2032, 0.49, 0.25, 0.4854, 0.2968, 0.4717, 0.3418, 0.4496, 0.3833, 0.4197, 0.4197, 0.3833, 0.4496, 0.3418, 0.4717, 0.0625, 0.5, 0.0625, 1.0, 0.03125, 1.0, 0.03125, 0.5, 0.03125, 0.5, 0.03125, 1.0, 0.0, 1.0, 0.0, 0.5, 0.75, 0.49, 0.7968, 0.4854, 0.8418, 0.4717, 0.8833, 0.4496, 0.9197, 0.4197, 0.9496, 0.3833, 0.9717, 0.3418, 0.9854, 0.2968, 0.99, 0.25, 0.9854, 0.2032, 0.9717, 0.1582, 0.9496, 0.1167, 0.9197, 0.08029, 0.8833, 0.05045, 0.8418, 0.02827, 0.7968, 0.01461, 0.75, 0.01, 0.7032, 0.01461, 0.6582, 0.02827, 0.6167, 0.05045, 0.5803, 0.08029, 0.5504, 0.1167, 0.5283, 0.1582, 0.5146, 0.2032, 0.51, 0.25, 0.5146, 0.2968, 0.5283, 0.3418, 0.5504, 0.3833, 0.5803, 0.4197, 0.6167, 0.4496, 0.6582, 0.4717, 0.7032, 0.4854])
me_cylinder.update()

# ---- objects
ob_cube = bpy.data.objects.new('Cube', me_cube_001)
ob_cylinder = bpy.data.objects.new('Cylinder', me_cylinder)

# ---- transforms, parenting, visibility, modifiers, constraints
ob_cube.location = (0.0, 0.0, 0.0)
_m = ob_cube.modifiers.new('Auto Smooth', 'NODES')
_m.node_group = ng_auto_smooth
_gi = [s.identifier for s in ng_auto_smooth.interface.items_tree if s.item_type == 'SOCKET' and s.in_out == 'INPUT']
_m[_gi[1]] = 0.5236  # Angle
ob_cylinder.location = (0.0, 0.0, 0.0)
ob_cylinder.scale = (1.0, 1.0, -3.747)

# ---- collection membership
col_collection.objects.link(ob_cube)
col_collection.objects.link(ob_cylinder)

# ---- scene / render settings (as saved in the file)
scene.frame_start = 1; scene.frame_end = 250; scene.frame_set(1)
scene.render.engine = 'BLENDER_EEVEE_NEXT'
scene.cycles.sampling_pattern = 'TABULATED_SOBOL'
scene.view_settings.view_transform = 'Filmic'
bpy.context.view_layer.update()

# ---- added for rendering (the .blend has no active camera and no usable light): camera, sun
cam_auto = bpy.data.cameras.new('AutoCamera')
cam_auto.lens = 50.0
cam_auto.sensor_width = 36.0
cam_auto.clip_end = 1000.0
ob_auto_camera = bpy.data.objects.new('AutoCamera', cam_auto)
scene.collection.objects.link(ob_auto_camera)
ob_auto_camera.location = (34.8742, -41.849, 27.8993)
ob_auto_camera.rotation_euler = (1.09748, -7.21219e-08, 0.694738)
scene.camera = ob_auto_camera
light_auto_sun = bpy.data.lights.new('AutoSun', 'SUN')
light_auto_sun.energy = 3.0
light_auto_sun.angle = 0.0523599
ob_auto_sun = bpy.data.objects.new('AutoSun', light_auto_sun)
scene.collection.objects.link(ob_auto_sun)
ob_auto_sun.rotation_euler = (0.872665, 0.174533, 0.523599)
bpy.context.view_layer.update()
